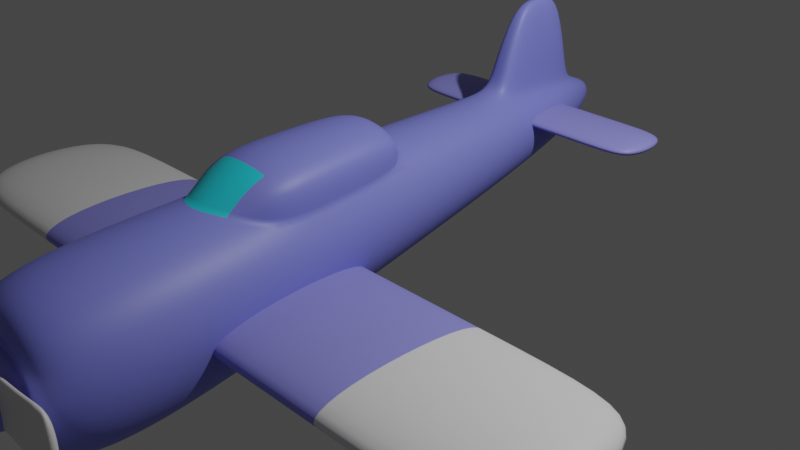# Source: player.blend  (saved by Blender 3.5.10; exported with 4.5.12 LTS)
import bpy
from mathutils import Matrix  # noqa: F401  (used for matrix-valued properties, if any)

bpy.ops.wm.read_factory_settings(use_empty=True)
scene = bpy.context.scene
scene.name = 'Scene'

# ---- collections
col_collection = bpy.data.collections.new('Collection'); scene.collection.children.link(col_collection)

# ---- materials (node trees are filled in below, after node groups)
mat_purple = bpy.data.materials.new('purple')
mat_purple.use_transparent_shadow = False
mat_white = bpy.data.materials.new('white')
mat_white.use_transparent_shadow = False
mat_blue = bpy.data.materials.new('blue')
mat_blue.alpha_threshold = 0.0
mat_blue.use_transparent_shadow = False
mat_blue.roughness = 0.5
mat_blue.line_color = (0.0, 0.0, 0.0, 1.0)
mat_x = bpy.data.materials.new('マテリアル')
mat_x.use_transparent_shadow = False
mat_003 = bpy.data.materials.new('マテリアル.003')
mat_003.use_transparent_shadow = False
mat_004 = bpy.data.materials.new('マテリアル.004')
mat_004.use_transparent_shadow = False

# ---- material node trees
mat_purple.use_nodes = True; mat_purple.node_tree.nodes.clear()
_N = mat_purple.node_tree.nodes; _L = mat_purple.node_tree.links
n0 = _N.new('ShaderNodeBsdfPrincipled'); n0.name = 'プリンシプルBSDF'; n0.location = (10, 300)
n0.distribution = 'GGX'
n0.subsurface_method = 'RANDOM_WALK_SKIN'
n0.inputs[0].default_value = (0.2786, 0.2739, 0.8, 1.0)
n0.inputs[3].default_value = 1.45
n0.inputs[27].default_value = (0.0, 0.0, 0.0, 1.0)
n0.inputs[28].default_value = 1.0
n1 = _N.new('ShaderNodeOutputMaterial'); n1.name = 'マテリアル出力'; n1.location = (300, 300)
_L.new(n0.outputs[0], n1.inputs[0])
n1.is_active_output = True
mat_white.use_nodes = True; mat_white.node_tree.nodes.clear()
_N = mat_white.node_tree.nodes; _L = mat_white.node_tree.links
n0 = _N.new('ShaderNodeBsdfPrincipled'); n0.name = 'プリンシプルBSDF'; n0.location = (10, 300)
n0.distribution = 'GGX'
n0.subsurface_method = 'RANDOM_WALK_SKIN'
n0.inputs[3].default_value = 1.45
n0.inputs[27].default_value = (0.0, 0.0, 0.0, 1.0)
n0.inputs[28].default_value = 1.0
n1 = _N.new('ShaderNodeOutputMaterial'); n1.name = 'マテリアル出力'; n1.location = (300, 300)
_L.new(n0.outputs[0], n1.inputs[0])
n1.is_active_output = True
mat_blue.use_nodes = True; mat_blue.node_tree.nodes.clear()
_N = mat_blue.node_tree.nodes; _L = mat_blue.node_tree.links
n0 = _N.new('ShaderNodeOutputMaterial'); n0.name = 'Material Output'; n0.location = (300, 300)
n1 = _N.new('ShaderNodeBsdfPrincipled'); n1.name = 'Principled BSDF'; n1.location = (10, 300)
n1.distribution = 'GGX'
n1.subsurface_method = 'RANDOM_WALK_SKIN'
n1.inputs[0].default_value = (0.2178, 0.2354, 0.8, 1.0)
n1.inputs[3].default_value = 1.45
n1.inputs[27].default_value = (0.0, 0.0, 0.0, 1.0)
n1.inputs[28].default_value = 1.0
_L.new(n1.outputs[0], n0.inputs[0])
n0.is_active_output = True
mat_x.use_nodes = True; mat_x.node_tree.nodes.clear()
_N = mat_x.node_tree.nodes; _L = mat_x.node_tree.links
n0 = _N.new('ShaderNodeBsdfPrincipled'); n0.name = 'プリンシプルBSDF'; n0.location = (10, 300)
n0.distribution = 'GGX'
n0.subsurface_method = 'RANDOM_WALK_SKIN'
n0.inputs[0].default_value = (0.01795, 0.6895, 0.8, 1.0)
n0.inputs[3].default_value = 1.45
n0.inputs[27].default_value = (0.0, 0.0, 0.0, 1.0)
n0.inputs[28].default_value = 1.0
n1 = _N.new('ShaderNodeOutputMaterial'); n1.name = 'マテリアル出力'; n1.location = (300, 300)
_L.new(n0.outputs[0], n1.inputs[0])
n1.is_active_output = True
mat_003.use_nodes = True; mat_003.node_tree.nodes.clear()
_N = mat_003.node_tree.nodes; _L = mat_003.node_tree.links
n0 = _N.new('ShaderNodeBsdfPrincipled'); n0.name = 'プリンシプルBSDF'; n0.location = (10, 300)
n0.distribution = 'GGX'
n0.subsurface_method = 'RANDOM_WALK_SKIN'
n0.inputs[0].default_value = (0.8, 0.7573, 0.0697, 1.0)
n0.inputs[3].default_value = 1.45
n0.inputs[27].default_value = (0.0, 0.0, 0.0, 1.0)
n0.inputs[28].default_value = 1.0
n1 = _N.new('ShaderNodeOutputMaterial'); n1.name = 'マテリアル出力'; n1.location = (300, 300)
_L.new(n0.outputs[0], n1.inputs[0])
n1.is_active_output = True

# ---- world
world_world = bpy.data.worlds.new('World'); scene.world = world_world
world_world.use_nodes = True; world_world.node_tree.nodes.clear()
_N = world_world.node_tree.nodes; _L = world_world.node_tree.links
n0 = _N.new('ShaderNodeOutputWorld'); n0.name = 'World Output'; n0.location = (300, 300)
n1 = _N.new('ShaderNodeBackground'); n1.name = 'Background'; n1.location = (10, 300)
n1.inputs[0].default_value = (0.05088, 0.05088, 0.05088, 1.0)
_L.new(n1.outputs[0], n0.inputs[0])
n0.is_active_output = True
world_world.color = (0.05088, 0.05088, 0.05088)
world_world.use_sun_shadow = False
world_world.sun_shadow_jitter_overblur = 0.0

# ---- cameras
cam_camera = bpy.data.cameras.new('Camera')
cam_camera.clip_end = 100.0
cam_camera.ortho_scale = 7.314

# ---- lights
light_light = bpy.data.lights.new('Light', 'POINT')
light_light.transmission_factor = 0.0
light_light.energy = 1000.0
light_light.shadow_soft_size = 0.1
light_light.shadow_maximum_resolution = 0.006
light_light.use_absolute_resolution = True

# ---- meshes
me_x = bpy.data.meshes.new('立方体')
me_x.from_pydata([(-1.0, -1.0, -1.0), (-1.0, -1.0, 1.0), (-1.0, 1.0, -1.0), (-1.0, 1.0, 1.0), (1.0, -1.0, -1.0), (1.0, -1.0, 1.0), (1.0, 1.0, -1.0), (1.0, 1.0, 1.0), (-0.6998, 1.0, -1.0), (0.6998, 1.0, -1.0), (0.6998, 1.0, 1.0), (-0.6998, 1.0, 1.0), (0.6998, -1.0, -1.0), (-0.6998, -1.0, -1.0), (-0.6998, -1.0, 1.0), (0.6998, -1.0, 1.0), (0.01445, 4.438, 3.767), (0.01445, 4.438, 1.568), (0.149, -1.216, 3.173), (0.149, -1.216, -2.715), (-0.09952, 4.438, 3.767), (-0.09952, 4.438, 1.568), (-0.1563, -1.216, 3.173), (-0.1563, -1.216, -2.715), (0.1239, -2.242, -2.39), (0.1239, -2.242, 2.39), (-0.1239, -2.242, 2.39), (-0.1239, -2.242, -2.39), (0.07056, -2.298, -1.361), (0.07056, -2.298, 1.361), (-0.07056, -2.298, 1.361), (-0.07056, -2.298, -1.361), (0.04411, -2.05, 0.8509), (0.04411, -2.05, -0.8509), (-0.04411, -2.05, -0.8509), (-0.04411, -2.05, 0.8509), (-0.1383, 1.638, -0.7945), (0.09259, 1.638, 3.659), (-0.1383, 1.638, 3.659), (0.09259, 1.638, -0.7945), (-0.1457, 0.7887, -1.427), (-0.1518, 0.01378, -1.983), (-0.1556, -0.6626, -2.425), (-0.01013, 4.581, 1.51), (-0.04404, 4.652, 1.484), (-0.07695, 4.581, 1.51), (0.01973, 4.581, 3.375), (0.02223, 4.652, 2.762), (0.01973, 4.581, 2.086), (-0.1992, -1.216, -1.381), (-0.2135, -1.216, 0.2289), (-0.1992, -1.216, 1.839), (0.1919, -1.216, 1.839), (0.2062, -1.216, 0.2289), (0.1919, -1.216, -1.381), (-0.1068, 4.581, 3.375), (-0.1103, 4.652, 2.762), (-0.1068, 4.581, 2.086), (0.0798, -1.216, 4.001), (-0.00365, -1.216, 4.277), (-0.0871, -1.216, 4.001), (0.112, 0.7887, 3.544), (0.1288, 0.01378, 3.429), (0.1416, -0.6626, 3.307), (-0.0871, -1.216, -3.543), (-0.00365, -1.216, -3.819), (0.0798, -1.216, -3.543), (-0.1301, 2.523, 3.772), (-0.1207, 3.353, 3.844), (-0.1097, 4.027, 3.838), (-0.07695, 4.581, 3.951), (-0.04404, 4.652, 4.04), (-0.01013, 4.581, 3.951), (0.07196, 2.523, -0.1261), (0.05089, 3.353, 0.5339), (0.03041, 4.027, 1.135), (0.1587, -2.242, 1.307), (0.1703, -2.242, 0.0), (0.1587, -2.242, -1.307), (-0.06775, -2.242, -3.062), (0.0, -2.242, -3.286), (0.06775, -2.242, -3.062), (0.06775, -2.242, 3.062), (0.0, -2.242, 3.286), (-0.06775, -2.242, 3.062), (-0.1587, -2.242, -1.307), (-0.1703, -2.242, 0.0), (-0.1587, -2.242, 1.307), (0.1362, -2.119, -2.625), (0.1453, -1.924, -2.783), (0.1499, -1.631, -2.826), (0.1499, -1.631, 3.019), (0.1453, -1.924, 2.84), (0.1362, -2.119, 2.632), (-0.153, -1.631, 3.019), (-0.1462, -1.924, 2.84), (-0.1363, -2.119, 2.632), (-0.153, -1.631, -2.826), (-0.1462, -1.924, -2.783), (-0.1363, -2.119, -2.625), (0.09041, -2.298, 0.7444), (0.09703, -2.298, 1.295e-08), (0.09041, -2.298, -0.7444), (-0.03859, -2.298, -1.744), (6.715e-10, -2.298, -1.872), (0.03859, -2.298, -1.744), (0.03859, -2.298, 1.744), (0.0, -2.298, 1.872), (-0.03859, -2.298, 1.744), (-0.09041, -2.298, -0.7444), (-0.09703, -2.298, -1.295e-08), (-0.09041, -2.298, 0.7444), (0.08131, -2.337, -1.569), (0.09486, -2.344, -1.83), (0.1096, -2.314, -2.114), (0.1096, -2.314, 2.114), (0.09486, -2.344, 1.83), (0.08131, -2.337, 1.569), (-0.1096, -2.314, 2.114), (-0.09486, -2.344, 1.83), (-0.08131, -2.337, 1.569), (-0.1096, -2.314, -2.114), (-0.09486, -2.344, -1.83), (-0.08131, -2.337, -1.569), (0.05054, -2.034, 0.5048), (0.05377, -2.026, 0.0), (0.05054, -2.034, -0.5048), (-0.02617, -2.034, -0.975), (-1.752e-10, -2.026, -1.037), (0.02617, -2.034, -0.975), (0.02617, -2.034, 0.975), (-3.503e-10, -2.026, 1.037), (-0.02617, -2.034, 0.975), (-0.05054, -2.034, -0.5048), (-0.05377, -2.026, 4.505e-09), (-0.05054, -2.034, 0.5048), (-0.06345, -2.234, 1.224), (-0.05776, -2.161, 1.114), (-0.05104, -2.093, 0.9846), (0.05104, -2.093, 0.9846), (0.05776, -2.161, 1.114), (0.06345, -2.234, 1.224), (0.05104, -2.093, -0.9846), (0.05776, -2.161, -1.114), (0.06345, -2.234, -1.224), (-0.06345, -2.234, -1.224), (-0.05776, -2.161, -1.114), (-0.05104, -2.093, -0.9846), (-0.1097, 4.027, 1.135), (-0.1207, 3.353, 0.5339), (-0.1301, 2.523, -0.1261), (0.03041, 4.027, 3.838), (0.05089, 3.353, 3.844), (0.07196, 2.523, 3.772), (-0.1556, -0.6626, 3.307), (-0.1518, 0.01378, 3.429), (-0.1457, 0.7887, 3.544), (0.1416, -0.6626, -2.425), (0.1288, 0.01378, -1.983), (0.112, 0.7887, -1.427), (0.1251, 1.638, 2.65), (0.1359, 1.638, 1.432), (0.1251, 1.638, 0.2145), (0.04029, 1.638, -1.421), (-0.02284, 1.638, -1.629), (-0.08596, 1.638, -1.421), (-0.1707, 1.638, 2.65), (-0.1815, 1.638, 1.432), (-0.1707, 1.638, 0.2145), (-0.08596, 1.638, 4.285), (-0.02284, 1.638, 4.494), (0.04029, 1.638, 4.285), (0.06519, -0.372, 4.19), (-0.01152, -0.5672, 4.443), (-0.08824, -0.372, 4.19), (0.07423, -0.6626, 4.113), (-0.00703, -0.6626, 4.382), (-0.08829, -0.6626, 4.113), (0.0347, -2.234, 1.568), (-1.46e-11, -2.234, 1.683), (-0.0347, -2.234, 1.568), (0.03158, -2.159, 1.428), (7.007e-10, -2.158, 1.533), (-0.03158, -2.159, 1.428), (0.02816, -2.089, 1.253), (-7.59e-10, -2.085, 1.344), (-0.02816, -2.089, 1.253), (-0.1585, 2.524, 0.7573), (-0.1679, 2.526, 1.824), (-0.1585, 2.524, 2.889), (-0.1445, 3.364, 1.287), (-0.1524, 3.374, 2.198), (-0.1445, 3.364, 3.101), (-0.1279, 4.066, 1.754), (-0.1338, 4.101, 2.519), (-0.1279, 4.066, 3.253), (-0.08733, 0.7887, -2.126), (-0.01688, 0.7887, -2.359), (0.05358, 0.7887, -2.126), (-0.08824, 0.01378, -2.744), (-0.01152, 0.01378, -2.998), (0.06519, 0.01378, -2.744), (-0.08829, -0.6626, -3.232), (-0.00703, -0.6626, -3.5), (0.07423, -0.6626, -3.232), (0.1482, 0.7887, -0.3007), (0.1603, 0.7887, 1.058), (0.1482, 0.7887, 2.418), (0.1682, 0.01378, -0.7572), (0.1814, 0.01378, 0.7227), (0.1682, 0.01378, 2.203), (0.1834, -0.6626, -1.127), (0.1973, -0.6626, 0.4409), (0.1834, -0.6626, 2.008), (-0.07912, 4.886, 2.22), (-0.08084, 4.989, 2.911), (-0.07912, 4.886, 3.51), (-0.04641, 4.989, 2.247), (-0.04721, 5.102, 2.96), (-0.04641, 4.989, 3.575), (-0.01225, 4.886, 2.22), (-0.01199, 4.989, 2.911), (-0.01225, 4.886, 3.51), (0.1925, -1.631, -1.501), (0.2068, -1.631, 0.09657), (0.1925, -1.631, 1.695), (0.1863, -1.924, -1.509), (0.2, -1.924, 0.02861), (0.1863, -1.924, 1.566), (0.1745, -2.119, -1.434), (0.1873, -2.119, 0.003577), (0.1745, -2.119, 1.441), (0.0813, -1.631, 3.841), (-0.00154, -1.631, 4.115), (-0.08438, -1.631, 3.841), (0.07925, -1.924, 3.631), (-0.0004563, -1.924, 3.895), (-0.08017, -1.924, 3.631), (0.07447, -2.119, 3.372), (-5.704e-05, -2.119, 3.618), (-0.07458, -2.119, 3.372), (-0.1956, -1.631, 1.695), (-0.2098, -1.631, 0.09657), (-0.1956, -1.631, -1.501), (-0.1872, -1.924, 1.566), (-0.2009, -1.924, 0.02861), (-0.1872, -1.924, -1.509), (-0.1747, -2.119, 1.441), (-0.1874, -2.119, 0.003577), (-0.1747, -2.119, -1.434), (-0.08438, -1.631, -3.647), (-0.00154, -1.631, -3.921), (0.0813, -1.631, -3.647), (-0.08017, -1.924, -3.574), (-0.0004563, -1.924, -3.837), (0.07925, -1.924, -3.574), (-0.07458, -2.119, -3.364), (-5.704e-05, -2.119, -3.611), (0.07447, -2.119, -3.364), (0.1404, -2.314, -1.156), (0.1507, -2.314, 2.484e-08), (0.1404, -2.314, 1.156), (0.1215, -2.344, -1.001), (0.1304, -2.344, -3.33e-08), (0.1215, -2.344, 1.001), (0.1042, -2.337, -0.8578), (0.1118, -2.337, -8.166e-09), (0.1042, -2.337, 0.8578), (0.05993, -2.314, 2.709), (-1.288e-09, -2.314, 2.907), (-0.05993, -2.314, 2.709), (0.05188, -2.344, 2.345), (1.726e-09, -2.344, 2.516), (-0.05188, -2.344, 2.345), (0.04447, -2.337, 2.01), (4.233e-10, -2.337, 2.157), (-0.04447, -2.337, 2.01), (-0.1404, -2.314, 1.156), (-0.1507, -2.314, -2.484e-08), (-0.1404, -2.314, -1.156), (-0.1215, -2.344, 1.001), (-0.1304, -2.344, 3.33e-08), (-0.1215, -2.344, -1.001), (-0.1042, -2.337, 0.8578), (-0.1118, -2.337, 8.166e-09), (-0.1042, -2.337, -0.8578), (-0.05993, -2.314, -2.709), (1.288e-09, -2.314, -2.907), (0.05993, -2.314, -2.709), (-0.05188, -2.344, -2.345), (-1.726e-09, -2.344, -2.516), (0.05188, -2.344, -2.345), (-0.04447, -2.337, -2.01), (-4.233e-10, -2.337, -2.157), (0.04447, -2.337, -2.01), (0.02789, -2.001, -0.538), (0.02939, -1.99, -1.352e-08), (0.02789, -2.001, 0.538), (5.839e-10, -1.99, -0.5669), (1.693e-09, -1.977, 1.802e-08), (1.109e-09, -1.99, 0.5669), (-0.02789, -2.001, -0.538), (-0.02939, -1.99, 2.365e-08), (-0.02789, -2.001, 0.538), (0.0813, -2.234, -0.6694), (0.08726, -2.234, 2.816e-10), (0.0813, -2.234, 0.6694), (0.07404, -2.159, -0.6092), (0.07948, -2.158, -1.352e-08), (0.07404, -2.159, 0.6092), (0.06494, -2.089, -0.5433), (0.06965, -2.085, 1.352e-08), (0.06494, -2.089, 0.5433), (-0.0813, -2.234, 0.6694), (-0.08726, -2.234, 1.802e-08), (-0.0813, -2.234, -0.6694), (-0.07404, -2.159, 0.6092), (-0.07948, -2.158, -2.253e-08), (-0.07404, -2.159, -0.6092), (-0.06494, -2.089, 0.5433), (-0.06965, -2.085, -2.14e-08), (-0.06494, -2.089, -0.5433), (-0.0347, -2.234, -1.568), (4.671e-10, -2.234, -1.683), (0.0347, -2.234, -1.568), (-0.03158, -2.159, -1.428), (-7.007e-10, -2.158, -1.533), (0.03158, -2.159, -1.428), (-0.02816, -2.089, -1.253), (7.007e-10, -2.085, -1.344), (0.02816, -2.089, -1.253), (0.04803, 4.066, 1.754), (0.05347, 4.101, 2.519), (0.04803, 4.066, 3.253), (0.07458, 3.364, 1.287), (0.08231, 3.374, 2.198), (0.07458, 3.364, 3.101), (0.1003, 2.524, 0.7573), (0.1097, 2.526, 1.824), (0.1003, 2.524, 2.889), (-0.07879, 4.066, 0.8069), (-0.04017, 4.101, 0.7126), (-0.001056, 4.066, 0.8069), (-0.082, 3.364, 0.08014), (-0.03505, 3.374, -0.06576), (0.01204, 3.364, 0.08014), (-0.08434, 2.524, -0.6727), (-0.02909, 2.526, -0.8542), (0.02618, 2.524, -0.6727), (-0.1974, -0.6626, -1.127), (-0.2113, -0.6626, 0.4409), (-0.1974, -0.6626, 2.008), (-0.1913, 0.01378, -0.7572), (-0.2044, 0.01378, 0.7227), (-0.1913, 0.01378, 2.203), (-0.1819, 0.7887, -0.3007), (-0.194, 0.7887, 1.058), (-0.1819, 0.7887, 2.418), (-0.001056, 4.066, 4.2), (-0.07879, 4.066, 4.2), (0.01204, 3.364, 4.307), (-0.03505, 3.374, 4.462), (-0.082, 3.364, 4.307), (0.02618, 2.524, 4.319), (-0.02909, 2.526, 4.502), (-0.08434, 2.524, 4.319), (-0.05909, 4.378, 8.716), (-0.04207, 4.415, 8.762), (-0.02453, 4.378, 8.716), (-0.01984, 4.112, 8.845), (-0.04007, 4.13, 8.91), (-0.06004, 4.112, 8.845), (-0.01306, 3.748, 8.9), (-0.03742, 3.754, 8.981), (-0.0617, 3.748, 8.9), (0.09256, 1.638, 5.13), (0.1119, 0.7888, 5.015), (0.1287, 0.01391, 4.9), (-0.1518, 0.01391, 4.9), (-0.1457, 0.7888, 5.015), (-0.1383, 1.638, 5.13), (-0.08599, 1.638, 5.756), (-0.02286, 1.638, 5.965), (0.04026, 1.638, 5.756), (0.05355, 0.7888, 5.714), (-0.0169, 0.7888, 5.947), (-0.08736, 0.7888, 5.714), (0.06516, 0.01391, 5.661), (-0.01155, 0.01391, 5.915), (-0.08826, 0.01391, 5.661), (-0.03555, 3.454, 5.41), (0.006772, 3.444, 5.271), (-0.01315, 4.538, 4.951), (-0.04363, 4.602, 5.031), (-0.07486, 4.076, 5.175), (-0.0732, 4.538, 4.951), (-0.004996, 4.076, 5.175), (-0.07774, 3.444, 5.271), (-0.3857, 3.566, 2.666), (-0.3857, 3.566, 3.437), (-0.3857, 4.337, 2.666), (-0.3857, 4.337, 3.437), (0.3857, 3.566, 2.666), (0.3857, 3.566, 3.437), (0.3857, 4.337, 2.666), (0.3857, 4.337, 3.437), (-0.2699, 4.337, 2.666), (0.2699, 4.337, 2.666), (0.2699, 4.337, 3.437), (-0.2699, 4.337, 3.437), (0.2699, 3.566, 2.666), (-0.2699, 3.566, 2.666), (-0.2699, 3.566, 3.437), (0.2699, 3.566, 3.437), (-0.1532, -2.556, -2.954), (-0.1532, -2.556, 2.954), (-0.1532, -1.334, -2.954), (-0.1532, -1.334, 2.954), (0.1532, -2.556, -2.954), (0.1532, -2.556, 2.954), (0.1532, -1.334, -2.954), (0.1532, -1.334, 2.954), (-0.1532, -1.025, 2.954), (-0.1532, -1.025, -2.954), (0.1532, -1.025, -2.954), (0.1532, -1.025, 2.954), (-0.09831, -2.859, -1.897), (-0.09831, -2.859, 1.897), (-0.09831, -2.075, -1.897), (-0.09831, -2.075, 1.897), (0.09831, -2.859, -1.897), (0.09831, -2.859, 1.897), (0.09831, -2.075, -1.897), (0.09831, -2.075, 1.897), (-0.09831, -1.877, 1.897), (-0.09831, -1.877, -1.897), (0.09831, -1.877, -1.897), (0.09831, -1.877, 1.897), (-0.03173, -2.96, -0.6121), (-0.03173, -2.96, 0.6121), (-0.03173, -2.707, -0.6121), (-0.03173, -2.707, 0.6121), (0.03173, -2.96, -0.6121), (0.03173, -2.96, 0.6121), (0.03173, -2.707, -0.6121), (0.03173, -2.707, 0.6121), (-0.03173, -2.643, 0.6121), (-0.03173, -2.643, -0.6121), (0.03173, -2.643, -0.6121), (0.03173, -2.643, 0.6121), (-0.2735, -2.377, -2.164), (-0.2735, -2.562, -2.164), (-0.2735, -2.377, 2.164), (-0.2735, -2.562, 2.164), (0.2735, -2.377, -2.164), (0.2735, -2.562, -2.164), (0.2735, -2.377, 2.164), (0.2735, -2.562, 2.164), (-0.1914, -2.413, 1.323), (0.1914, -2.413, 1.323), (0.1914, -2.526, 1.323), (-0.1914, -2.526, 1.323), (0.1914, -2.413, -1.323), (-0.1914, -2.413, -1.323), (-0.1914, -2.526, -1.323), (0.1914, -2.526, -1.323)], [], [(0, 1, 3, 2), (7, 10, 15, 5), (6, 7, 5, 4), (2, 8, 13, 0), (4, 5, 15, 12), (11, 3, 1, 14), (9, 10, 7, 6), (13, 14, 1, 0), (9, 6, 4, 12), (11, 14, 15, 10), (9, 12, 13, 8), (14, 13, 12, 15), (10, 9, 8, 11), (2, 3, 11, 8), (171, 170, 382, 383), (170, 169, 381, 382), (172, 173, 176, 175), (173, 174, 177, 176), (169, 38, 380, 381), (38, 156, 379, 380), (62, 61, 376, 377), (174, 173, 388, 389), (37, 171, 383, 375), (174, 155, 154, 177), (177, 154, 22, 60), (176, 177, 60, 59), (175, 176, 59, 58), (63, 175, 58, 18), (62, 172, 175, 63), (155, 174, 389, 378), (178, 179, 182, 181), (179, 180, 183, 182), (181, 182, 185, 184), (182, 183, 186, 185), (29, 106, 178, 141), (106, 107, 179, 178), (107, 108, 180, 179), (108, 30, 136, 180), (180, 136, 137, 183), (183, 137, 138, 186), (186, 138, 35, 132), (185, 186, 132, 131), (184, 185, 131, 130), (139, 184, 130, 32), (140, 181, 184, 139), (141, 178, 181, 140), (187, 188, 191, 190), (188, 189, 192, 191), (190, 191, 194, 193), (191, 192, 195, 194), (36, 168, 187, 150), (168, 167, 188, 187), (167, 166, 189, 188), (166, 38, 67, 189), (189, 67, 68, 192), (192, 68, 69, 195), (195, 69, 20, 55), (194, 195, 55, 56), (193, 194, 56, 57), (148, 193, 57, 21), (149, 190, 193, 148), (150, 187, 190, 149), (196, 197, 200, 199), (197, 198, 201, 200), (199, 200, 203, 202), (200, 201, 204, 203), (36, 165, 196, 40), (165, 164, 197, 196), (164, 163, 198, 197), (163, 39, 159, 198), (198, 159, 158, 201), (201, 158, 157, 204), (204, 157, 19, 66), (203, 204, 66, 65), (202, 203, 65, 64), (42, 202, 64, 23), (41, 199, 202, 42), (40, 196, 199, 41), (205, 206, 209, 208), (206, 207, 210, 209), (208, 209, 212, 211), (209, 210, 213, 212), (39, 162, 205, 159), (162, 161, 206, 205), (161, 160, 207, 206), (160, 37, 61, 207), (207, 61, 62, 210), (210, 62, 63, 213), (213, 63, 18, 52), (212, 213, 52, 53), (211, 212, 53, 54), (157, 211, 54, 19), (158, 208, 211, 157), (159, 205, 208, 158), (214, 215, 218, 217), (215, 216, 219, 218), (217, 218, 221, 220), (218, 219, 222, 221), (21, 57, 214, 45), (57, 56, 215, 214), (56, 55, 216, 215), (55, 20, 70, 216), (216, 70, 71, 219), (219, 71, 72, 222), (222, 72, 16, 46), (221, 222, 46, 47), (220, 221, 47, 48), (43, 220, 48, 17), (44, 217, 220, 43), (45, 214, 217, 44), (223, 224, 227, 226), (224, 225, 228, 227), (226, 227, 230, 229), (227, 228, 231, 230), (19, 54, 223, 90), (54, 53, 224, 223), (53, 52, 225, 224), (52, 18, 91, 225), (225, 91, 92, 228), (228, 92, 93, 231), (231, 93, 25, 76), (230, 231, 76, 77), (229, 230, 77, 78), (88, 229, 78, 24), (89, 226, 229, 88), (90, 223, 226, 89), (232, 233, 236, 235), (233, 234, 237, 236), (235, 236, 239, 238), (236, 237, 240, 239), (18, 58, 232, 91), (58, 59, 233, 232), (59, 60, 234, 233), (60, 22, 94, 234), (234, 94, 95, 237), (237, 95, 96, 240), (240, 96, 26, 84), (239, 240, 84, 83), (238, 239, 83, 82), (93, 238, 82, 25), (92, 235, 238, 93), (91, 232, 235, 92), (241, 242, 245, 244), (242, 243, 246, 245), (244, 245, 248, 247), (245, 246, 249, 248), (22, 51, 241, 94), (51, 50, 242, 241), (50, 49, 243, 242), (49, 23, 97, 243), (243, 97, 98, 246), (246, 98, 99, 249), (249, 99, 27, 85), (248, 249, 85, 86), (247, 248, 86, 87), (96, 247, 87, 26), (95, 244, 247, 96), (94, 241, 244, 95), (250, 251, 254, 253), (251, 252, 255, 254), (253, 254, 257, 256), (254, 255, 258, 257), (23, 64, 250, 97), (64, 65, 251, 250), (65, 66, 252, 251), (66, 19, 90, 252), (252, 90, 89, 255), (255, 89, 88, 258), (258, 88, 24, 81), (257, 258, 81, 80), (256, 257, 80, 79), (99, 256, 79, 27), (98, 253, 256, 99), (97, 250, 253, 98), (259, 260, 263, 262), (260, 261, 264, 263), (262, 263, 266, 265), (263, 264, 267, 266), (24, 78, 259, 114), (78, 77, 260, 259), (77, 76, 261, 260), (76, 25, 115, 261), (261, 115, 116, 264), (264, 116, 117, 267), (267, 117, 29, 100), (266, 267, 100, 101), (265, 266, 101, 102), (112, 265, 102, 28), (113, 262, 265, 112), (114, 259, 262, 113), (268, 269, 272, 271), (269, 270, 273, 272), (271, 272, 275, 274), (272, 273, 276, 275), (25, 82, 268, 115), (82, 83, 269, 268), (83, 84, 270, 269), (84, 26, 118, 270), (270, 118, 119, 273), (273, 119, 120, 276), (276, 120, 30, 108), (275, 276, 108, 107), (274, 275, 107, 106), (117, 274, 106, 29), (116, 271, 274, 117), (115, 268, 271, 116), (277, 278, 281, 280), (278, 279, 282, 281), (280, 281, 284, 283), (281, 282, 285, 284), (26, 87, 277, 118), (87, 86, 278, 277), (86, 85, 279, 278), (85, 27, 121, 279), (279, 121, 122, 282), (282, 122, 123, 285), (285, 123, 31, 109), (284, 285, 109, 110), (283, 284, 110, 111), (120, 283, 111, 30), (119, 280, 283, 120), (118, 277, 280, 119), (286, 287, 290, 289), (287, 288, 291, 290), (289, 290, 293, 292), (290, 291, 294, 293), (27, 79, 286, 121), (79, 80, 287, 286), (80, 81, 288, 287), (81, 24, 114, 288), (288, 114, 113, 291), (291, 113, 112, 294), (294, 112, 28, 105), (293, 294, 105, 104), (292, 293, 104, 103), (123, 292, 103, 31), (122, 289, 292, 123), (121, 286, 289, 122), (295, 296, 299, 298), (296, 297, 300, 299), (298, 299, 302, 301), (299, 300, 303, 302), (33, 126, 295, 129), (126, 125, 296, 295), (125, 124, 297, 296), (124, 32, 130, 297), (297, 130, 131, 300), (300, 131, 132, 303), (303, 132, 35, 135), (302, 303, 135, 134), (301, 302, 134, 133), (127, 301, 133, 34), (128, 298, 301, 127), (129, 295, 298, 128), (304, 305, 308, 307), (305, 306, 309, 308), (307, 308, 311, 310), (308, 309, 312, 311), (28, 102, 304, 144), (102, 101, 305, 304), (101, 100, 306, 305), (100, 29, 141, 306), (306, 141, 140, 309), (309, 140, 139, 312), (312, 139, 32, 124), (311, 312, 124, 125), (310, 311, 125, 126), (142, 310, 126, 33), (143, 307, 310, 142), (144, 304, 307, 143), (313, 314, 317, 316), (314, 315, 318, 317), (316, 317, 320, 319), (317, 318, 321, 320), (30, 111, 313, 136), (111, 110, 314, 313), (110, 109, 315, 314), (109, 31, 145, 315), (315, 145, 146, 318), (318, 146, 147, 321), (321, 147, 34, 133), (320, 321, 133, 134), (319, 320, 134, 135), (138, 319, 135, 35), (137, 316, 319, 138), (136, 313, 316, 137), (322, 323, 326, 325), (323, 324, 327, 326), (325, 326, 329, 328), (326, 327, 330, 329), (31, 103, 322, 145), (103, 104, 323, 322), (104, 105, 324, 323), (105, 28, 144, 324), (324, 144, 143, 327), (327, 143, 142, 330), (330, 142, 33, 129), (329, 330, 129, 128), (328, 329, 128, 127), (147, 328, 127, 34), (146, 325, 328, 147), (145, 322, 325, 146), (331, 332, 335, 334), (332, 333, 336, 335), (334, 335, 338, 337), (335, 336, 339, 338), (17, 48, 331, 75), (48, 47, 332, 331), (47, 46, 333, 332), (46, 16, 151, 333), (333, 151, 152, 336), (336, 152, 153, 339), (339, 153, 37, 160), (338, 339, 160, 161), (337, 338, 161, 162), (73, 337, 162, 39), (74, 334, 337, 73), (75, 331, 334, 74), (340, 341, 344, 343), (341, 342, 345, 344), (343, 344, 347, 346), (344, 345, 348, 347), (21, 45, 340, 148), (45, 44, 341, 340), (44, 43, 342, 341), (43, 17, 75, 342), (342, 75, 74, 345), (345, 74, 73, 348), (348, 73, 39, 163), (347, 348, 163, 164), (346, 347, 164, 165), (150, 346, 165, 36), (149, 343, 346, 150), (148, 340, 343, 149), (349, 350, 353, 352), (350, 351, 354, 353), (352, 353, 356, 355), (353, 354, 357, 356), (23, 49, 349, 42), (49, 50, 350, 349), (50, 51, 351, 350), (51, 22, 154, 351), (351, 154, 155, 354), (354, 155, 156, 357), (357, 156, 38, 166), (356, 357, 166, 167), (355, 356, 167, 168), (40, 355, 168, 36), (41, 352, 355, 40), (42, 349, 352, 41), (396, 392, 368, 369), (395, 394, 371, 366), (360, 361, 364, 363), (361, 362, 365, 364), (16, 72, 358, 151), (390, 391, 372, 373), (392, 393, 367, 368), (70, 20, 69, 359), (359, 69, 68, 362), (362, 68, 67, 365), (365, 67, 38, 169), (364, 365, 169, 170), (363, 364, 170, 171), (153, 363, 171, 37), (152, 360, 363, 153), (151, 358, 360, 152), (369, 370, 373, 372), (370, 371, 374, 373), (368, 367, 370, 369), (367, 366, 371, 370), (393, 395, 366, 367), (397, 390, 373, 374), (394, 397, 374, 371), (391, 396, 369, 372), (384, 385, 388, 387), (385, 386, 389, 388), (375, 383, 384, 376), (383, 382, 385, 384), (382, 381, 386, 385), (381, 380, 379, 386), (386, 379, 378, 389), (376, 384, 387, 377), (172, 62, 377, 387), (61, 37, 375, 376), (173, 172, 387, 388), (156, 155, 378, 379), (360, 358, 396, 391), (359, 362, 397, 394), (362, 361, 390, 397), (71, 70, 395, 393), (72, 71, 393, 392), (361, 360, 391, 390), (70, 359, 394, 395), (358, 72, 392, 396), (398, 399, 401, 400), (405, 408, 413, 403), (404, 405, 403, 402), (400, 406, 411, 398), (402, 403, 413, 410), (409, 401, 399, 412), (407, 408, 405, 404), (411, 412, 399, 398), (407, 404, 402, 410), (409, 412, 413, 408), (407, 410, 411, 406), (412, 411, 410, 413), (408, 407, 406, 409), (400, 401, 409, 406), (414, 415, 417, 416), (417, 421, 425, 422), (420, 421, 419, 418), (418, 419, 415, 414), (416, 420, 418, 414), (421, 417, 415, 419), (423, 422, 425, 424), (416, 417, 422, 423), (421, 420, 424, 425), (420, 416, 423, 424), (426, 427, 429, 428), (429, 433, 437, 434), (432, 433, 431, 430), (430, 431, 427, 426), (428, 432, 430, 426), (433, 429, 427, 431), (435, 434, 437, 436), (428, 429, 434, 435), (433, 432, 436, 437), (432, 428, 435, 436), (438, 439, 441, 440), (441, 445, 449, 446), (444, 445, 443, 442), (442, 443, 439, 438), (440, 444, 442, 438), (445, 441, 439, 443), (447, 446, 449, 448), (440, 441, 446, 447), (445, 444, 448, 449), (444, 440, 447, 448), (450, 451, 453, 452), (457, 460, 465, 455), (456, 457, 455, 454), (452, 458, 463, 450), (454, 455, 465, 462), (461, 453, 451, 464), (459, 460, 457, 456), (463, 464, 451, 450), (459, 456, 454, 462), (461, 464, 465, 460), (459, 462, 463, 458), (464, 463, 462, 465), (460, 459, 458, 461), (452, 453, 461, 458)])
me_x.polygons.foreach_set('use_smooth', [True] * 452)
me_x.polygons.foreach_set('material_index', [1, 1, 1, 1, 1, 1, 1, 1, 1, 0, 0, 0, 0, 1, 2, 2, 2, 2, 2, 2, 2, 3, 2, 2, 2, 2, 2, 2, 2, 2, 2, 2, 2, 2, 2, 2, 2, 2, 2, 2, 2, 2, 2, 2, 2, 2, 2, 2, 2, 2, 2, 2, 2, 2, 2, 2, 2, 2, 2, 2, 2, 2, 2, 2, 2, 2, 2, 2, 2, 2, 2, 2, 2, 2, 2, 2, 2, 2, 2, 2, 2, 2, 2, 2, 2, 2, 2, 2, 2, 2, 2, 2, 2, 2, 2, 2, 2, 2, 2, 2, 2, 2, 2, 2, 2, 2, 2, 2, 2, 2, 2, 2, 2, 2, 2, 2, 2, 2, 2, 2, 2, 2, 2, 2, 2, 2, 2, 2, 2, 2, 2, 2, 2, 2, 2, 2, 2, 2, 2, 2, 2, 2, 2, 2, 2, 2, 2, 2, 2, 2, 2, 2, 2, 2, 2, 2, 2, 2, 2, 2, 2, 2, 2, 2, 2, 2, 2, 2, 2, 2, 2, 2, 2, 2, 2, 2, 2, 2, 2, 2, 2, 2, 2, 2, 2, 2, 2, 2, 2, 2, 2, 2, 2, 2, 2, 2, 2, 2, 2, 2, 2, 2, 2, 2, 2, 2, 2, 2, 2, 2, 2, 2, 2, 2, 2, 2, 2, 2, 2, 2, 2, 2, 2, 2, 2, 2, 2, 2, 2, 2, 2, 2, 2, 2, 2, 2, 2, 2, 2, 2, 2, 2, 2, 2, 2, 2, 2, 2, 2, 2, 2, 2, 2, 2, 2, 2, 2, 2, 2, 2, 2, 2, 2, 2, 2, 2, 2, 2, 2, 2, 2, 2, 2, 2, 2, 2, 2, 2, 2, 2, 2, 2, 2, 2, 2, 2, 2, 2, 2, 2, 2, 2, 2, 2, 2, 2, 2, 2, 2, 2, 2, 2, 2, 2, 2, 2, 2, 2, 2, 2, 2, 2, 2, 2, 2, 2, 2, 2, 2, 2, 2, 2, 2, 2, 2, 2, 2, 2, 2, 2, 2, 2, 2, 2, 2, 2, 2, 2, 2, 2, 2, 2, 2, 2, 2, 2, 2, 2, 2, 2, 2, 2, 2, 2, 2, 2, 2, 2, 2, 2, 2, 2, 2, 2, 2, 2, 2, 2, 2, 2, 2, 2, 2, 2, 2, 2, 2, 2, 2, 2, 2, 2, 2, 2, 3, 2, 2, 2, 2, 2, 2, 2, 2, 2, 0, 0, 0, 0, 0, 0, 0, 0, 0, 0, 0, 0, 0, 0, 0, 0, 0, 0, 0, 0, 0, 0, 0, 0, 0, 0, 0, 0, 0, 0, 0, 0, 0, 0, 4, 4, 4, 4, 4, 4, 4, 4, 4, 4, 1, 1, 1, 1, 1, 1, 1, 1, 1, 1, 1, 1, 1, 1])
_k = {(37, 61): 1.0, (61, 62): 1.0, (155, 156): 1.0, (38, 156): 1.0, (38, 169): 1.0, (169, 170): 1.0, (170, 171): 1.0, (37, 171): 1.0, (172, 173): 1.0, (173, 174): 1.0, (155, 174): 1.0, (62, 172): 1.0}
me_x.attributes.new('crease_edge', 'FLOAT', 'EDGE').data.foreach_set('value', [_k.get((min(e.vertices), max(e.vertices)), 0.0) for e in me_x.edges])
_uv = me_x.uv_layers.new(name='UVマップ')
_uv.uv.foreach_set('vector', [0.375, 0.0, 0.625, 0.0, 0.625, 0.25, 0.375, 0.25, 0.625, 0.5, 0.6625, 0.5, 0.6625, 0.75, 0.625, 0.75, 0.375, 0.5, 0.625, 0.5, 0.625, 0.75, 0.375, 0.75, 0.125, 0.5, 0.1625, 0.5, 0.1625, 0.75, 0.125, 0.75, 0.375, 0.75, 0.625, 0.75, 0.625, 0.7875, 0.375, 0.7875, 0.8375, 0.5, 0.875, 0.5, 0.875, 0.75, 0.8375, 0.75, 0.375, 0.4625, 0.625, 0.4625, 0.625, 0.5, 0.375, 0.5, 0.375, 0.9625, 0.625, 0.9625, 0.625, 1.0, 0.375, 1.0, 0.3375, 0.5, 0.375, 0.5, 0.375, 0.75, 0.3375, 0.75, 0.8375, 0.5, 0.8375, 0.75, 0.6625, 0.75, 0.6625, 0.5, 0.3375, 0.5, 0.3375, 0.75, 0.1625, 0.75, 0.1625, 0.5, 0.625, 0.9625, 0.375, 0.9625, 0.375, 0.7875, 0.625, 0.7875, 0.625, 0.4625, 0.375, 0.4625, 0.375, 0.2875, 0.625, 0.2875, 0.375, 0.25, 0.625, 0.25, 0.625, 0.2875, 0.375, 0.2875, 0.0, 0.0, 0.0, 0.0, 0.0, 0.0, 0.0, 0.0, 0.0, 0.0, 0.0, 0.0, 0.0, 0.0, 0.0, 0.0, 0.0, 0.0, 0.0, 0.0, 0.0, 0.0, 0.0, 0.0, 0.0, 0.0, 0.0, 0.0, 0.0, 0.0, 0.0, 0.0, 0.0, 0.0, 0.0, 0.0, 0.0, 0.0, 0.0, 0.0, 0.0, 0.0, 0.0, 0.0, 0.0, 0.0, 0.0, 0.0, 0.0, 0.0, 0.0, 0.0, 0.0, 0.0, 0.0, 0.0, 0.0, 0.0, 0.0, 0.0, 0.0, 0.0, 0.0, 0.0, 0.0, 0.0, 0.0, 0.0, 0.0, 0.0, 0.0, 0.0, 0.0, 0.0, 0.0, 0.0, 0.0, 0.0, 0.0, 0.0, 0.0, 0.0, 0.0, 0.0, 0.0, 0.0, 0.0, 0.0, 0.0, 0.0, 0.0, 0.0, 0.0, 0.0, 0.0, 0.0, 0.0, 0.0, 0.0, 0.0, 0.0, 0.0, 0.0, 0.0, 0.0, 0.0, 0.0, 0.0, 0.0, 0.0, 0.0, 0.0, 0.0, 0.0, 0.0, 0.0, 0.0, 0.0, 0.0, 0.0, 0.0, 0.0, 0.0, 0.0, 0.0, 0.0, 0.0, 0.0, 0.0, 0.0, 0.0, 0.0, 0.0, 0.0, 0.0, 0.0, 0.0, 0.0, 0.0, 0.0, 0.0, 0.0, 0.0, 0.0, 0.0, 0.0, 0.0, 0.0, 0.0, 0.0, 0.0, 0.0, 0.0, 0.0, 0.0, 0.0, 0.0, 0.0, 0.0, 0.0, 0.0, 0.0, 0.0, 0.0, 0.0, 0.0, 0.0, 0.0, 0.0, 0.0, 0.0, 0.0, 0.0, 0.0, 0.0, 0.0, 0.0, 0.0, 0.0, 0.0, 0.0, 0.0, 0.0, 0.0, 0.0, 0.0, 0.0, 0.0, 0.0, 0.0, 0.0, 0.0, 0.0, 0.0, 0.0, 0.0, 0.0, 0.0, 0.0, 0.0, 0.0, 0.0, 0.0, 0.0, 0.0, 0.0, 0.0, 0.0, 0.0, 0.0, 0.0, 0.0, 0.0, 0.0, 0.0, 0.0, 0.0, 0.0, 0.0, 0.0, 0.0, 0.0, 0.0, 0.0, 0.0, 0.0, 0.0, 0.0, 0.0, 0.0, 0.0, 0.0, 0.0, 0.0, 0.0, 0.0, 0.0, 0.0, 0.0, 0.0, 0.0, 0.0, 0.0, 0.0, 0.0, 0.0, 0.0, 0.0, 0.0, 0.0, 0.0, 0.0, 0.0, 0.0, 0.0, 0.0, 0.0, 0.0, 0.0, 0.0, 0.0, 0.0, 0.0, 0.0, 0.0, 0.0, 0.0, 0.0, 0.0, 0.0, 0.0, 0.0, 0.0, 0.0, 0.0, 0.0, 0.0, 0.0, 0.0, 0.0, 0.0, 0.0, 0.0, 0.0, 0.0, 0.0, 0.0, 0.0, 0.0, 0.0, 0.0, 0.0, 0.0, 0.0, 0.0, 0.0, 0.0, 0.0, 0.0, 0.0, 0.0, 0.0, 0.0, 0.0, 0.0, 0.0, 0.0, 0.0, 0.0, 0.0, 0.0, 0.0, 0.0, 0.0, 0.0, 0.0, 0.0, 0.0, 0.0, 0.0, 0.0, 0.0, 0.0, 0.0, 0.0, 0.0, 0.0, 0.0, 0.0, 0.0, 0.0, 0.0, 0.0, 0.0, 0.0, 0.0, 0.0, 0.0, 0.0, 0.0, 0.0, 0.0, 0.0, 0.0, 0.0, 0.0, 0.0, 0.0, 0.0, 0.0, 0.0, 0.0, 0.0, 0.0, 0.0, 0.0, 0.0, 0.0, 0.0, 0.0, 0.0, 0.0, 0.0, 0.0, 0.0, 0.0, 0.0, 0.0, 0.0, 0.0, 0.0, 0.0, 0.0, 0.0, 0.0, 0.0, 0.0, 0.0, 0.0, 0.0, 0.0, 0.0, 0.0, 0.0, 0.0, 0.0, 0.0, 0.0, 0.0, 0.0, 0.0, 0.0, 0.0, 0.0, 0.0, 0.0, 0.0, 0.0, 0.0, 0.0, 0.0, 0.0, 0.0, 0.0, 0.0, 0.0, 0.0, 0.0, 0.0, 0.0, 0.0, 0.0, 0.0, 0.0, 0.0, 0.0, 0.0, 0.0, 0.0, 0.0, 0.0, 0.0, 0.0, 0.0, 0.0, 0.0, 0.0, 0.0, 0.0, 0.0, 0.0, 0.0, 0.0, 0.0, 0.0, 0.0, 0.0, 0.0, 0.0, 0.0, 0.0, 0.0, 0.0, 0.0, 0.0, 0.0, 0.0, 0.0, 0.0, 0.0, 0.0, 0.0, 0.0, 0.0, 0.0, 0.0, 0.0, 0.0, 0.0, 0.0, 0.0, 0.0, 0.0, 0.0, 0.0, 0.0, 0.0, 0.0, 0.0, 0.0, 0.0, 0.0, 0.0, 0.0, 0.0, 0.0, 0.0, 0.0, 0.0, 0.0, 0.0, 0.0, 0.0, 0.0, 0.0, 0.0, 0.0, 0.0, 0.0, 0.0, 0.0, 0.0, 0.0, 0.0, 0.0, 0.0, 0.0, 0.0, 0.0, 0.0, 0.0, 0.0, 0.0, 0.0, 0.0, 0.0, 0.0, 0.0, 0.0, 0.0, 0.0, 0.0, 0.0, 0.0, 0.0, 0.0, 0.0, 0.0, 0.0, 0.0, 0.0, 0.0, 0.0, 0.0, 0.0, 0.0, 0.0, 0.0, 0.0, 0.0, 0.0, 0.0, 0.0, 0.0, 0.0, 0.0, 0.0, 0.0, 0.0, 0.0, 0.0, 0.0, 0.0, 0.0, 0.0, 0.0, 0.0, 0.0, 0.0, 0.0, 0.0, 0.0, 0.0, 0.0, 0.0, 0.0, 0.0, 0.0, 0.0, 0.0, 0.0, 0.0, 0.0, 0.0, 0.0, 0.0, 0.0, 0.0, 0.0, 0.0, 0.0, 0.0, 0.0, 0.0, 0.0, 0.0, 0.0, 0.0, 0.0, 0.0, 0.0, 0.0, 0.0, 0.0, 0.0, 0.0, 0.0, 0.0, 0.0, 0.0, 0.0, 0.0, 0.0, 0.0, 0.0, 0.0, 0.0, 0.0, 0.0, 0.0, 0.0, 0.0, 0.0, 0.0, 0.0, 0.0, 0.0, 0.0, 0.0, 0.0, 0.0, 0.0, 0.0, 0.0, 0.0, 0.0, 0.0, 0.0, 0.0, 0.0, 0.0, 0.0, 0.0, 0.0, 0.0, 0.0, 0.0, 0.0, 0.0, 0.0, 0.0, 0.0, 0.0, 0.0, 0.0, 0.0, 0.0, 0.0, 0.0, 0.0, 0.0, 0.0, 0.0, 0.0, 0.0, 0.0, 0.0, 0.0, 0.0, 0.0, 0.0, 0.0, 0.0, 0.0, 0.0, 0.0, 0.0, 0.0, 0.0, 0.0, 0.0, 0.0, 0.0, 0.0, 0.0, 0.0, 0.0, 0.0, 0.0, 0.0, 0.0, 0.0, 0.0, 0.0, 0.0, 0.0, 0.0, 0.0, 0.0, 0.0, 0.0, 0.0, 0.0, 0.0, 0.0, 0.0, 0.0, 0.0, 0.0, 0.0, 0.0, 0.0, 0.0, 0.0, 0.0, 0.0, 0.0, 0.0, 0.0, 0.0, 0.0, 0.0, 0.0, 0.0, 0.0, 0.0, 0.0, 0.0, 0.0, 0.0, 0.0, 0.0, 0.0, 0.0, 0.0, 0.0, 0.0, 0.0, 0.0, 0.0, 0.0, 0.0, 0.0, 0.0, 0.0, 0.0, 0.0, 0.0, 0.0, 0.0, 0.0, 0.0, 0.0, 0.0, 0.0, 0.0, 0.0, 0.0, 0.0, 0.0, 0.0, 0.0, 0.0, 0.0, 0.0, 0.0, 0.0, 0.0, 0.0, 0.0, 0.0, 0.0, 0.0, 0.0, 0.0, 0.0, 0.0, 0.0, 0.0, 0.0, 0.0, 0.0, 0.0, 0.0, 0.0, 0.0, 0.0, 0.0, 0.0, 0.0, 0.0, 0.0, 0.0, 0.0, 0.0, 0.0, 0.0, 0.0, 0.0, 0.0, 0.0, 0.0, 0.0, 0.0, 0.0, 0.0, 0.0, 0.0, 0.0, 0.0, 0.0, 0.0, 0.0, 0.0, 0.0, 0.0, 0.0, 0.0, 0.0, 0.0, 0.0, 0.0, 0.0, 0.0, 0.0, 0.0, 0.0, 0.0, 0.0, 0.0, 0.0, 0.0, 0.0, 0.0, 0.0, 0.0, 0.0, 0.0, 0.0, 0.0, 0.0, 0.0, 0.0, 0.0, 0.0, 0.0, 0.0, 0.0, 0.0, 0.0, 0.0, 0.0, 0.0, 0.0, 0.0, 0.0, 0.0, 0.0, 0.0, 0.0, 0.0, 0.0, 0.0, 0.0, 0.0, 0.0, 0.0, 0.0, 0.0, 0.0, 0.0, 0.0, 0.0, 0.0, 0.0, 0.0, 0.0, 0.0, 0.0, 0.0, 0.0, 0.0, 0.0, 0.0, 0.0, 0.0, 0.0, 0.0, 0.0, 0.0, 0.0, 0.0, 0.0, 0.0, 0.0, 0.0, 0.0, 0.0, 0.0, 0.0, 0.0, 0.0, 0.0, 0.0, 0.0, 0.0, 0.0, 0.0, 0.0, 0.0, 0.0, 0.0, 0.0, 0.0, 0.0, 0.0, 0.0, 0.0, 0.0, 0.0, 0.0, 0.0, 0.0, 0.0, 0.0, 0.0, 0.0, 0.0, 0.0, 0.0, 0.0, 0.0, 0.0, 0.0, 0.0, 0.0, 0.0, 0.0, 0.0, 0.0, 0.0, 0.0, 0.0, 0.0, 0.0, 0.0, 0.0, 0.0, 0.0, 0.0, 0.0, 0.0, 0.0, 0.0, 0.0, 0.0, 0.0, 0.0, 0.0, 0.0, 0.0, 0.0, 0.0, 0.0, 0.0, 0.0, 0.0, 0.0, 0.0, 0.0, 0.0, 0.0, 0.0, 0.0, 0.0, 0.0, 0.0, 0.0, 0.0, 0.0, 0.0, 0.0, 0.0, 0.0, 0.0, 0.0, 0.0, 0.0, 0.0, 0.0, 0.0, 0.0, 0.0, 0.0, 0.0, 0.0, 0.0, 0.0, 0.0, 0.0, 0.0, 0.0, 0.0, 0.0, 0.0, 0.0, 0.0, 0.0, 0.0, 0.0, 0.0, 0.0, 0.0, 0.0, 0.0, 0.0, 0.0, 0.0, 0.0, 0.0, 0.0, 0.0, 0.0, 0.0, 0.0, 0.0, 0.0, 0.0, 0.0, 0.0, 0.0, 0.0, 0.0, 0.0, 0.0, 0.0, 0.0, 0.0, 0.0, 0.0, 0.0, 0.0, 0.0, 0.0, 0.0, 0.0, 0.0, 0.0, 0.0, 0.0, 0.0, 0.0, 0.0, 0.0, 0.0, 0.0, 0.0, 0.0, 0.0, 0.0, 0.0, 0.0, 0.0, 0.0, 0.0, 0.0, 0.0, 0.0, 0.0, 0.0, 0.0, 0.0, 0.0, 0.0, 0.0, 0.0, 0.0, 0.0, 0.0, 0.0, 0.0, 0.0, 0.0, 0.0, 0.0, 0.0, 0.0, 0.0, 0.0, 0.0, 0.0, 0.0, 0.0, 0.0, 0.0, 0.0, 0.0, 0.0, 0.0, 0.0, 0.0, 0.0, 0.0, 0.0, 0.0, 0.0, 0.0, 0.0, 0.0, 0.0, 0.0, 0.0, 0.0, 0.0, 0.0, 0.0, 0.0, 0.0, 0.0, 0.0, 0.0, 0.0, 0.0, 0.0, 0.0, 0.0, 0.0, 0.0, 0.0, 0.0, 0.0, 0.0, 0.0, 0.0, 0.0, 0.0, 0.0, 0.0, 0.0, 0.0, 0.0, 0.0, 0.0, 0.0, 0.0, 0.0, 0.0, 0.0, 0.0, 0.0, 0.0, 0.0, 0.0, 0.0, 0.0, 0.0, 0.0, 0.0, 0.0, 0.0, 0.0, 0.0, 0.0, 0.0, 0.0, 0.0, 0.0, 0.0, 0.0, 0.0, 0.0, 0.0, 0.0, 0.0, 0.0, 0.0, 0.0, 0.0, 0.0, 0.0, 0.0, 0.0, 0.0, 0.0, 0.0, 0.0, 0.0, 0.0, 0.0, 0.0, 0.0, 0.0, 0.0, 0.0, 0.0, 0.0, 0.0, 0.0, 0.0, 0.0, 0.0, 0.0, 0.0, 0.0, 0.0, 0.0, 0.0, 0.0, 0.0, 0.0, 0.0, 0.0, 0.0, 0.0, 0.0, 0.0, 0.0, 0.0, 0.0, 0.0, 0.0, 0.0, 0.0, 0.0, 0.0, 0.0, 0.0, 0.0, 0.0, 0.0, 0.0, 0.0, 0.0, 0.0, 0.0, 0.0, 0.0, 0.0, 0.0, 0.0, 0.0, 0.0, 0.0, 0.0, 0.0, 0.0, 0.0, 0.0, 0.0, 0.0, 0.0, 0.0, 0.0, 0.0, 0.0, 0.0, 0.0, 0.0, 0.0, 0.0, 0.0, 0.0, 0.0, 0.0, 0.0, 0.0, 0.0, 0.0, 0.0, 0.0, 0.0, 0.0, 0.0, 0.0, 0.0, 0.0, 0.0, 0.0, 0.0, 0.0, 0.0, 0.0, 0.0, 0.0, 0.0, 0.0, 0.0, 0.0, 0.0, 0.0, 0.0, 0.0, 0.0, 0.0, 0.0, 0.0, 0.0, 0.0, 0.0, 0.0, 0.0, 0.0, 0.0, 0.0, 0.0, 0.0, 0.0, 0.0, 0.0, 0.0, 0.0, 0.0, 0.0, 0.0, 0.0, 0.0, 0.0, 0.0, 0.0, 0.0, 0.0, 0.0, 0.0, 0.0, 0.0, 0.0, 0.0, 0.0, 0.0, 0.0, 0.0, 0.0, 0.0, 0.0, 0.0, 0.0, 0.0, 0.0, 0.0, 0.0, 0.0, 0.0, 0.0, 0.0, 0.0, 0.0, 0.0, 0.0, 0.0, 0.0, 0.0, 0.0, 0.0, 0.0, 0.0, 0.0, 0.0, 0.0, 0.0, 0.0, 0.0, 0.0, 0.0, 0.0, 0.0, 0.0, 0.0, 0.0, 0.0, 0.0, 0.0, 0.0, 0.0, 0.0, 0.0, 0.0, 0.0, 0.0, 0.0, 0.0, 0.0, 0.0, 0.0, 0.0, 0.0, 0.0, 0.0, 0.0, 0.0, 0.0, 0.0, 0.0, 0.0, 0.0, 0.0, 0.0, 0.0, 0.0, 0.0, 0.0, 0.0, 0.0, 0.0, 0.0, 0.0, 0.0, 0.0, 0.0, 0.0, 0.0, 0.0, 0.0, 0.0, 0.0, 0.0, 0.0, 0.0, 0.0, 0.0, 0.0, 0.0, 0.0, 0.0, 0.0, 0.0, 0.0, 0.0, 0.0, 0.0, 0.0, 0.0, 0.0, 0.0, 0.0, 0.0, 0.0, 0.0, 0.0, 0.0, 0.0, 0.0, 0.0, 0.0, 0.0, 0.0, 0.0, 0.0, 0.0, 0.0, 0.0, 0.0, 0.0, 0.0, 0.0, 0.0, 0.0, 0.0, 0.0, 0.0, 0.0, 0.0, 0.0, 0.0, 0.0, 0.0, 0.0, 0.0, 0.0, 0.0, 0.0, 0.0, 0.0, 0.0, 0.0, 0.0, 0.0, 0.0, 0.0, 0.0, 0.0, 0.0, 0.0, 0.0, 0.0, 0.0, 0.0, 0.0, 0.0, 0.0, 0.0, 0.0, 0.0, 0.0, 0.0, 0.0, 0.0, 0.0, 0.0, 0.0, 0.0, 0.0, 0.0, 0.0, 0.0, 0.0, 0.0, 0.0, 0.0, 0.0, 0.0, 0.0, 0.0, 0.0, 0.0, 0.0, 0.0, 0.0, 0.0, 0.0, 0.0, 0.0, 0.0, 0.0, 0.0, 0.0, 0.0, 0.0, 0.0, 0.0, 0.0, 0.0, 0.0, 0.0, 0.0, 0.0, 0.0, 0.0, 0.0, 0.0, 0.0, 0.0, 0.0, 0.0, 0.0, 0.0, 0.0, 0.0, 0.0, 0.0, 0.0, 0.0, 0.0, 0.0, 0.0, 0.0, 0.0, 0.0, 0.0, 0.0, 0.0, 0.0, 0.0, 0.0, 0.0, 0.0, 0.0, 0.0, 0.0, 0.0, 0.0, 0.0, 0.0, 0.0, 0.0, 0.0, 0.0, 0.0, 0.0, 0.0, 0.0, 0.0, 0.0, 0.0, 0.0, 0.0, 0.0, 0.0, 0.0, 0.0, 0.0, 0.0, 0.0, 0.0, 0.0, 0.0, 0.0, 0.0, 0.0, 0.0, 0.0, 0.0, 0.0, 0.0, 0.0, 0.0, 0.0, 0.0, 0.0, 0.0, 0.0, 0.0, 0.0, 0.0, 0.0, 0.0, 0.0, 0.0, 0.0, 0.0, 0.0, 0.0, 0.0, 0.0, 0.0, 0.0, 0.0, 0.0, 0.0, 0.0, 0.0, 0.0, 0.0, 0.0, 0.0, 0.0, 0.0, 0.0, 0.0, 0.0, 0.0, 0.0, 0.0, 0.0, 0.0, 0.0, 0.0, 0.0, 0.0, 0.0, 0.0, 0.0, 0.0, 0.0, 0.0, 0.0, 0.0, 0.0, 0.0, 0.0, 0.0, 0.0, 0.0, 0.0, 0.0, 0.0, 0.0, 0.0, 0.0, 0.0, 0.0, 0.0, 0.0, 0.0, 0.0, 0.0, 0.0, 0.0, 0.0, 0.0, 0.0, 0.0, 0.0, 0.0, 0.0, 0.0, 0.0, 0.0, 0.0, 0.0, 0.0, 0.0, 0.0, 0.0, 0.0, 0.0, 0.0, 0.0, 0.0, 0.0, 0.0, 0.0, 0.0, 0.0, 0.0, 0.0, 0.0, 0.0, 0.0, 0.0, 0.0, 0.0, 0.0, 0.0, 0.0, 0.0, 0.0, 0.0, 0.0, 0.0, 0.0, 0.0, 0.0, 0.0, 0.0, 0.0, 0.0, 0.0, 0.0, 0.0, 0.0, 0.0, 0.0, 0.0, 0.0, 0.0, 0.0, 0.0, 0.0, 0.0, 0.0, 0.0, 0.0, 0.0, 0.0, 0.0, 0.0, 0.0, 0.0, 0.0, 0.0, 0.0, 0.0, 0.0, 0.0, 0.0, 0.0, 0.0, 0.0, 0.0, 0.0, 0.0, 0.0, 0.0, 0.0, 0.0, 0.0, 0.0, 0.0, 0.0, 0.0, 0.0, 0.0, 0.0, 0.0, 0.0, 0.0, 0.0, 0.0, 0.0, 0.0, 0.0, 0.0, 0.0, 0.0, 0.0, 0.0, 0.0, 0.0, 0.0, 0.0, 0.0, 0.0, 0.0, 0.0, 0.0, 0.0, 0.0, 0.0, 0.0, 0.0, 0.0, 0.0, 0.0, 0.0, 0.0, 0.0, 0.0, 0.0, 0.0, 0.0, 0.0, 0.0, 0.0, 0.0, 0.0, 0.0, 0.0, 0.0, 0.0, 0.0, 0.0, 0.0, 0.0, 0.0, 0.0, 0.0, 0.0, 0.0, 0.0, 0.0, 0.0, 0.0, 0.0, 0.0, 0.0, 0.0, 0.0, 0.0, 0.0, 0.0, 0.0, 0.0, 0.0, 0.0, 0.0, 0.0, 0.0, 0.0, 0.0, 0.0, 0.0, 0.0, 0.0, 0.0, 0.0, 0.0, 0.0, 0.0, 0.0, 0.0, 0.0, 0.0, 0.0, 0.0, 0.0, 0.0, 0.0, 0.0, 0.0, 0.0, 0.0, 0.0, 0.0, 0.0, 0.0, 0.0, 0.0, 0.0, 0.0, 0.0, 0.0, 0.0, 0.0, 0.0, 0.0, 0.0, 0.0, 0.0, 0.0, 0.0, 0.0, 0.0, 0.0, 0.0, 0.0, 0.0, 0.0, 0.0, 0.0, 0.0, 0.0, 0.0, 0.0, 0.0, 0.0, 0.0, 0.0, 0.0, 0.0, 0.0, 0.0, 0.0, 0.0, 0.0, 0.0, 0.0, 0.0, 0.0, 0.0, 0.0, 0.0, 0.0, 0.0, 0.0, 0.0, 0.0, 0.0, 0.0, 0.0, 0.0, 0.0, 0.0, 0.0, 0.0, 0.0, 0.0, 0.0, 0.0, 0.0, 0.0, 0.0, 0.0, 0.0, 0.0, 0.0, 0.0, 0.0, 0.0, 0.0, 0.0, 0.0, 0.0, 0.0, 0.0, 0.0, 0.0, 0.0, 0.0, 0.0, 0.0, 0.0, 0.0, 0.0, 0.0, 0.0, 0.0, 0.0, 0.0, 0.0, 0.0, 0.0, 0.0, 0.0, 0.0, 0.0, 0.0, 0.0, 0.0, 0.0, 0.0, 0.0, 0.0, 0.0, 0.0, 0.0, 0.0, 0.0, 0.0, 0.0, 0.0, 0.0, 0.0, 0.0, 0.0, 0.0, 0.0, 0.0, 0.0, 0.0, 0.0, 0.0, 0.0, 0.0, 0.0, 0.0, 0.0, 0.0, 0.0, 0.0, 0.0, 0.0, 0.0, 0.0, 0.0, 0.0, 0.0, 0.0, 0.0, 0.0, 0.0, 0.0, 0.0, 0.0, 0.0, 0.0, 0.0, 0.0, 0.0, 0.0, 0.0, 0.0, 0.0, 0.0, 0.0, 0.0, 0.0, 0.0, 0.0, 0.0, 0.0, 0.0, 0.0, 0.0, 0.0, 0.0, 0.0, 0.0, 0.0, 0.0, 0.0, 0.0, 0.0, 0.0, 0.0, 0.0, 0.0, 0.0, 0.0, 0.0, 0.0, 0.0, 0.0, 0.0, 0.0, 0.0, 0.0, 0.0, 0.0, 0.0, 0.0, 0.0, 0.0, 0.0, 0.0, 0.0, 0.0, 0.0, 0.0, 0.0, 0.0, 0.0, 0.0, 0.0, 0.0, 0.0, 0.0, 0.0, 0.0, 0.0, 0.0, 0.0, 0.0, 0.0, 0.0, 0.0, 0.0, 0.0, 0.0, 0.0, 0.0, 0.0, 0.0, 0.0, 0.0, 0.0, 0.0, 0.0, 0.0, 0.0, 0.0, 0.0, 0.0, 0.0, 0.0, 0.0, 0.0, 0.0, 0.0, 0.0, 0.0, 0.0, 0.0, 0.0, 0.0, 0.0, 0.0, 0.0, 0.0, 0.0, 0.0, 0.0, 0.0, 0.0, 0.0, 0.0, 0.0, 0.0, 0.0, 0.0, 0.0, 0.0, 0.0, 0.0, 0.0, 0.0, 0.0, 0.0, 0.0, 0.0, 0.0, 0.0, 0.0, 0.0, 0.0, 0.0, 0.0, 0.0, 0.0, 0.0, 0.0, 0.0, 0.0, 0.0, 0.0, 0.0, 0.0, 0.0, 0.0, 0.0, 0.0, 0.0, 0.0, 0.0, 0.0, 0.0, 0.0, 0.0, 0.0, 0.0, 0.0, 0.0, 0.0, 0.0, 0.0, 0.0, 0.0, 0.0, 0.0, 0.0, 0.0, 0.0, 0.0, 0.0, 0.0, 0.0, 0.0, 0.0, 0.0, 0.0, 0.0, 0.0, 0.0, 0.0, 0.0, 0.0, 0.0, 0.0, 0.0, 0.0, 0.0, 0.0, 0.0, 0.0, 0.0, 0.0, 0.0, 0.0, 0.0, 0.0, 0.0, 0.0, 0.0, 0.0, 0.0, 0.0, 0.0, 0.0, 0.0, 0.0, 0.0, 0.0, 0.0, 0.0, 0.0, 0.0, 0.0, 0.0, 0.0, 0.0, 0.0, 0.0, 0.0, 0.0, 0.0, 0.0, 0.0, 0.0, 0.0, 0.0, 0.0, 0.0, 0.0, 0.0, 0.0, 0.0, 0.0, 0.0, 0.0, 0.0, 0.0, 0.0, 0.0, 0.0, 0.0, 0.0, 0.0, 0.0, 0.0, 0.0, 0.0, 0.0, 0.0, 0.0, 0.0, 0.0, 0.0, 0.0, 0.0, 0.0, 0.0, 0.0, 0.0, 0.0, 0.0, 0.0, 0.0, 0.0, 0.0, 0.0, 0.0, 0.0, 0.0, 0.0, 0.0, 0.0, 0.0, 0.0, 0.0, 0.0, 0.0, 0.0, 0.0, 0.0, 0.0, 0.0, 0.0, 0.0, 0.0, 0.0, 0.0, 0.0, 0.0, 0.0, 0.0, 0.0, 0.0, 0.0, 0.0, 0.0, 0.0, 0.0, 0.0, 0.0, 0.0, 0.0, 0.0, 0.0, 0.0, 0.0, 0.0, 0.0, 0.0, 0.0, 0.0, 0.0, 0.0, 0.0, 0.0, 0.0, 0.0, 0.0, 0.0, 0.0, 0.0, 0.0, 0.0, 0.0, 0.0, 0.0, 0.0, 0.0, 0.0, 0.0, 0.0, 0.0, 0.0, 0.0, 0.0, 0.0, 0.0, 0.0, 0.0, 0.0, 0.0, 0.0, 0.0, 0.0, 0.0, 0.0, 0.0, 0.0, 0.0, 0.0, 0.0, 0.0, 0.0, 0.0, 0.0, 0.0, 0.0, 0.0, 0.0, 0.0, 0.0, 0.0, 0.0, 0.0, 0.0, 0.0, 0.0, 0.0, 0.0, 0.0, 0.0, 0.0, 0.0, 0.0, 0.0, 0.0, 0.0, 0.0, 0.0, 0.0, 0.0, 0.0, 0.0, 0.0, 0.0, 0.0, 0.0, 0.0, 0.0, 0.0, 0.0, 0.0, 0.0, 0.0, 0.0, 0.0, 0.0, 0.0, 0.0, 0.0, 0.0, 0.0, 0.0, 0.0, 0.0, 0.0, 0.0, 0.0, 0.0, 0.0, 0.0, 0.0, 0.0, 0.0, 0.0, 0.0, 0.0, 0.0, 0.0, 0.0, 0.0, 0.0, 0.0, 0.0, 0.0, 0.0, 0.0, 0.0, 0.0, 0.0, 0.0, 0.0, 0.0, 0.0, 0.0, 0.0, 0.0, 0.0, 0.0, 0.0, 0.0, 0.0, 0.0, 0.0, 0.0, 0.0, 0.0, 0.0, 0.0, 0.0, 0.0, 0.0, 0.0, 0.0, 0.0, 0.0, 0.0, 0.0, 0.0, 0.0, 0.0, 0.0, 0.0, 0.0, 0.0, 0.0, 0.0, 0.0, 0.0, 0.0, 0.0, 0.0, 0.0, 0.0, 0.0, 0.0, 0.0, 0.0, 0.0, 0.0, 0.0, 0.0, 0.0, 0.0, 0.0, 0.0, 0.0, 0.0, 0.0, 0.0, 0.0, 0.0, 0.0, 0.0, 0.0, 0.0, 0.0, 0.0, 0.0, 0.0, 0.0, 0.0, 0.0, 0.0, 0.0, 0.0, 0.0, 0.0, 0.0, 0.0, 0.0, 0.0, 0.0, 0.0, 0.0, 0.0, 0.0, 0.0, 0.0, 0.0, 0.0, 0.0, 0.0, 0.0, 0.0, 0.0, 0.0, 0.0, 0.0, 0.0, 0.0, 0.0, 0.0, 0.0, 0.0, 0.0, 0.0, 0.0, 0.0, 0.0, 0.0, 0.0, 0.0, 0.0, 0.0, 0.0, 0.0, 0.0, 0.0, 0.0, 0.0, 0.0, 0.0, 0.0, 0.0, 0.0, 0.0, 0.0, 0.0, 0.0, 0.0, 0.0, 0.0, 0.0, 0.0, 0.0, 0.0, 0.0, 0.0, 0.0, 0.0, 0.0, 0.0, 0.0, 0.0, 0.0, 0.0, 0.0, 0.0, 0.0, 0.0, 0.0, 0.0, 0.0, 0.0, 0.0, 0.0, 0.0, 0.0, 0.0, 0.0, 0.0, 0.0, 0.0, 0.0, 0.0, 0.0, 0.0, 0.0, 0.0, 0.0, 0.0, 0.0, 0.0, 0.0, 0.0, 0.0, 0.0, 0.0, 0.0, 0.0, 0.0, 0.0, 0.0, 0.0, 0.0, 0.0, 0.0, 0.0, 0.0, 0.0, 0.0, 0.0, 0.0, 0.0, 0.0, 0.0, 0.0, 0.0, 0.0, 0.0, 0.0, 0.0, 0.0, 0.0, 0.0, 0.0, 0.0, 0.0, 0.0, 0.0, 0.0, 0.0, 0.0, 0.0, 0.0, 0.0, 0.0, 0.0, 0.0, 0.0, 0.0, 0.0, 0.0, 0.0, 0.0, 0.0, 0.0, 0.0, 0.0, 0.0, 0.0, 0.0, 0.0, 0.0, 0.0, 0.0, 0.0, 0.0, 0.0, 0.0, 0.0, 0.0, 0.0, 0.0, 0.0, 0.0, 0.0, 0.0, 0.0, 0.0, 0.0, 0.0, 0.0, 0.0, 0.0, 0.0, 0.0, 0.0, 0.0, 0.0, 0.0, 0.0, 0.0, 0.0, 0.0, 0.0, 0.0, 0.0, 0.0, 0.0, 0.0, 0.0, 0.0, 0.0, 0.0, 0.0, 0.0, 0.0, 0.0, 0.0, 0.0, 0.0, 0.0, 0.0, 0.0, 0.0, 0.0, 0.0, 0.0, 0.0, 0.0, 0.0, 0.0, 0.0, 0.0, 0.0, 0.0, 0.0, 0.0, 0.0, 0.0, 0.0, 0.0, 0.0, 0.0, 0.0, 0.0, 0.0, 0.0, 0.0, 0.0, 0.0, 0.0, 0.0, 0.0, 0.0, 0.0, 0.0, 0.0, 0.0, 0.0, 0.0, 0.0, 0.0, 0.0, 0.0, 0.0, 0.0, 0.0, 0.0, 0.0, 0.0, 0.0, 0.0, 0.0, 0.0, 0.0, 0.0, 0.0, 0.0, 0.0, 0.0, 0.0, 0.0, 0.0, 0.0, 0.0, 0.0, 0.0, 0.0, 0.0, 0.0, 0.0, 0.0, 0.0, 0.0, 0.0, 0.0, 0.0, 0.0, 0.0, 0.0, 0.0, 0.0, 0.0, 0.0, 0.0, 0.0, 0.0, 0.0, 0.0, 0.0, 0.0, 0.0, 0.0, 0.0, 0.0, 0.0, 0.0, 0.0, 0.0, 0.0, 0.0, 0.0, 0.0, 0.0, 0.0, 0.0, 0.0, 0.0, 0.0, 0.0, 0.0, 0.0, 0.0, 0.0, 0.0, 0.0, 0.0, 0.0, 0.0, 0.0, 0.0, 0.0, 0.0, 0.0, 0.0, 0.0, 0.0, 0.0, 0.0, 0.0, 0.0, 0.0, 0.0, 0.0, 0.0, 0.0, 0.0, 0.0, 0.0, 0.0, 0.0, 0.0, 0.0, 0.0, 0.0, 0.0, 0.0, 0.0, 0.0, 0.0, 0.0, 0.0, 0.0, 0.0, 0.0, 0.0, 0.0, 0.0, 0.0, 0.0, 0.0, 0.0, 0.0, 0.0, 0.0, 0.0, 0.0, 0.0, 0.0, 0.0, 0.0, 0.0, 0.0, 0.0, 0.0, 0.0, 0.0, 0.0, 0.0, 0.0, 0.0, 0.0, 0.0, 0.0, 0.0, 0.0, 0.0, 0.0, 0.0, 0.0, 0.0, 0.0, 0.0, 0.0, 0.0, 0.0, 0.0, 0.0, 0.0, 0.0, 0.0, 0.0, 0.0, 0.0, 0.0, 0.0, 0.0, 0.0, 0.0, 0.0, 0.0, 0.0, 0.0, 0.0, 0.0, 0.0, 0.0, 0.0, 0.0, 0.0, 0.0, 0.0, 0.0, 0.0, 0.0, 0.0, 0.0, 0.0, 0.0, 0.0, 0.0, 0.0, 0.0, 0.0, 0.0, 0.0, 0.0, 0.0, 0.0, 0.0, 0.0, 0.0, 0.0, 0.0, 0.0, 0.0, 0.0, 0.0, 0.0, 0.0, 0.0, 0.0, 0.0, 0.0, 0.0, 0.0, 0.0, 0.0, 0.0, 0.0, 0.0, 0.0, 0.0, 0.0, 0.0, 0.0, 0.0, 0.0, 0.0, 0.0, 0.0, 0.0, 0.0, 0.0, 0.0, 0.0, 0.0, 0.0, 0.0, 0.0, 0.0, 0.0, 0.0, 0.0, 0.0, 0.0, 0.0, 0.0, 0.0, 0.0, 0.0, 0.0, 0.0, 0.0, 0.0, 0.0, 0.0, 0.0, 0.0, 0.0, 0.0, 0.0, 0.0, 0.0, 0.0, 0.0, 0.0, 0.0, 0.0, 0.0, 0.0, 0.0, 0.0, 0.0, 0.0, 0.0, 0.0, 0.0, 0.0, 0.0, 0.0, 0.0, 0.0, 0.0, 0.375, 0.0, 0.625, 0.0, 0.625, 0.25, 0.375, 0.25, 0.625, 0.5, 0.6625, 0.5, 0.6625, 0.75, 0.625, 0.75, 0.375, 0.5, 0.625, 0.5, 0.625, 0.75, 0.375, 0.75, 0.125, 0.5, 0.1625, 0.5, 0.1625, 0.75, 0.125, 0.75, 0.375, 0.75, 0.625, 0.75, 0.625, 0.7875, 0.375, 0.7875, 0.8375, 0.5, 0.875, 0.5, 0.875, 0.75, 0.8375, 0.75, 0.375, 0.4625, 0.625, 0.4625, 0.625, 0.5, 0.375, 0.5, 0.375, 0.9625, 0.625, 0.9625, 0.625, 1.0, 0.375, 1.0, 0.3375, 0.5, 0.375, 0.5, 0.375, 0.75, 0.3375, 0.75, 0.8375, 0.5, 0.8375, 0.75, 0.6625, 0.75, 0.6625, 0.5, 0.3375, 0.5, 0.3375, 0.75, 0.1625, 0.75, 0.1625, 0.5, 0.625, 0.9625, 0.375, 0.9625, 0.375, 0.7875, 0.625, 0.7875, 0.625, 0.4625, 0.375, 0.4625, 0.375, 0.2875, 0.625, 0.2875, 0.375, 0.25, 0.625, 0.25, 0.625, 0.2875, 0.375, 0.2875, 0.375, 0.0, 0.625, 0.0, 0.625, 0.25, 0.375, 0.25, 0.875, 0.5, 0.625, 0.5, 0.625, 0.5, 0.875, 0.5, 0.375, 0.5, 0.625, 0.5, 0.625, 0.75, 0.375, 0.75, 0.375, 0.75, 0.625, 0.75, 0.625, 1.0, 0.375, 1.0, 0.125, 0.5, 0.375, 0.5, 0.375, 0.75, 0.125, 0.75, 0.625, 0.5, 0.875, 0.5, 0.875, 0.75, 0.625, 0.75, 0.375, 0.25, 0.625, 0.25, 0.625, 0.5, 0.375, 0.5, 0.375, 0.25, 0.625, 0.25, 0.625, 0.25, 0.375, 0.25, 0.625, 0.5, 0.375, 0.5, 0.375, 0.5, 0.625, 0.5, 0.375, 0.5, 0.125, 0.5, 0.125, 0.5, 0.375, 0.5, 0.375, 0.0, 0.625, 0.0, 0.625, 0.25, 0.375, 0.25, 0.875, 0.5, 0.625, 0.5, 0.625, 0.5, 0.875, 0.5, 0.375, 0.5, 0.625, 0.5, 0.625, 0.75, 0.375, 0.75, 0.375, 0.75, 0.625, 0.75, 0.625, 1.0, 0.375, 1.0, 0.125, 0.5, 0.375, 0.5, 0.375, 0.75, 0.125, 0.75, 0.625, 0.5, 0.875, 0.5, 0.875, 0.75, 0.625, 0.75, 0.375, 0.25, 0.625, 0.25, 0.625, 0.5, 0.375, 0.5, 0.375, 0.25, 0.625, 0.25, 0.625, 0.25, 0.375, 0.25, 0.625, 0.5, 0.375, 0.5, 0.375, 0.5, 0.625, 0.5, 0.375, 0.5, 0.125, 0.5, 0.125, 0.5, 0.375, 0.5, 0.375, 0.0, 0.625, 0.0, 0.625, 0.25, 0.375, 0.25, 0.875, 0.5, 0.625, 0.5, 0.625, 0.5, 0.875, 0.5, 0.375, 0.5, 0.625, 0.5, 0.625, 0.75, 0.375, 0.75, 0.375, 0.75, 0.625, 0.75, 0.625, 1.0, 0.375, 1.0, 0.125, 0.5, 0.375, 0.5, 0.375, 0.75, 0.125, 0.75, 0.625, 0.5, 0.875, 0.5, 0.875, 0.75, 0.625, 0.75, 0.375, 0.25, 0.625, 0.25, 0.625, 0.5, 0.375, 0.5, 0.375, 0.25, 0.625, 0.25, 0.625, 0.25, 0.375, 0.25, 0.625, 0.5, 0.375, 0.5, 0.375, 0.5, 0.625, 0.5, 0.375, 0.5, 0.125, 0.5, 0.125, 0.5, 0.375, 0.5, 0.375, 0.0, 0.625, 0.0, 0.625, 0.25, 0.375, 0.25, 0.625, 0.5, 0.6625, 0.5, 0.6625, 0.75, 0.625, 0.75, 0.375, 0.5, 0.625, 0.5, 0.625, 0.75, 0.375, 0.75, 0.125, 0.5, 0.1625, 0.5, 0.1625, 0.75, 0.125, 0.75, 0.375, 0.75, 0.625, 0.75, 0.625, 0.7875, 0.375, 0.7875, 0.8375, 0.5, 0.875, 0.5, 0.875, 0.75, 0.8375, 0.75, 0.375, 0.4625, 0.625, 0.4625, 0.625, 0.5, 0.375, 0.5, 0.375, 0.9625, 0.625, 0.9625, 0.625, 1.0, 0.375, 1.0, 0.3375, 0.5, 0.375, 0.5, 0.375, 0.75, 0.3375, 0.75, 0.8375, 0.5, 0.8375, 0.75, 0.6625, 0.75, 0.6625, 0.5, 0.3375, 0.5, 0.3375, 0.75, 0.1625, 0.75, 0.1625, 0.5, 0.625, 0.9625, 0.375, 0.9625, 0.375, 0.7875, 0.625, 0.7875, 0.625, 0.4625, 0.375, 0.4625, 0.375, 0.2875, 0.625, 0.2875, 0.375, 0.25, 0.625, 0.25, 0.625, 0.2875, 0.375, 0.2875])
_uv.active_render = True
_uv = me_x.uv_layers.new(name='UVMap')
_uv.uv.foreach_set('vector', [0.0, 0.0, 0.0, 0.0, 0.0, 0.0, 0.0, 0.0, 0.0, 0.0, 0.0, 0.0, 0.0, 0.0, 0.0, 0.0, 0.0, 0.0, 0.0, 0.0, 0.0, 0.0, 0.0, 0.0, 0.0, 0.0, 0.0, 0.0, 0.0, 0.0, 0.0, 0.0, 0.0, 0.0, 0.0, 0.0, 0.0, 0.0, 0.0, 0.0, 0.0, 0.0, 0.0, 0.0, 0.0, 0.0, 0.0, 0.0, 0.0, 0.0, 0.0, 0.0, 0.0, 0.0, 0.0, 0.0, 0.0, 0.0, 0.0, 0.0, 0.0, 0.0, 0.0, 0.0, 0.0, 0.0, 0.0, 0.0, 0.0, 0.0, 0.0, 0.0, 0.0, 0.0, 0.0, 0.0, 0.0, 0.0, 0.0, 0.0, 0.0, 0.0, 0.0, 0.0, 0.0, 0.0, 0.0, 0.0, 0.0, 0.0, 0.0, 0.0, 0.0, 0.0, 0.0, 0.0, 0.0, 0.0, 0.0, 0.0, 0.0, 0.0, 0.0, 0.0, 0.0, 0.0, 0.0, 0.0, 0.0, 0.0, 0.0, 0.0, 0.6875, 0.6345, 0.75, 0.6349, 0.75, 0.6349, 0.6875, 0.6345, 0.75, 0.6349, 0.8125, 0.6359, 0.8125, 0.6359, 0.75, 0.6349, 0.6875, 0.694, 0.75, 0.6941, 0.75, 0.7222, 0.6875, 0.7222, 0.75, 0.6941, 0.8125, 0.6943, 0.8125, 0.7223, 0.75, 0.7222, 0.8125, 0.6359, 0.875, 0.6392, 0.875, 0.6392, 0.8125, 0.6359, 0.625, 0.1108, 0.625, 0.0831, 0.625, 0.0831, 0.625, 0.1108, 0.625, 0.6937, 0.625, 0.6649, 0.625, 0.6649, 0.625, 0.6937, 0.8125, 0.6943, 0.75, 0.6941, 0.75, 0.6941, 0.8125, 0.6943, 0.625, 0.6345, 0.6875, 0.6345, 0.6875, 0.6345, 0.625, 0.6345, 0.8125, 0.6943, 0.875, 0.6946, 0.875, 0.7223, 0.8125, 0.7223, 0.8125, 0.7223, 0.875, 0.7223, 0.875, 0.75, 0.8125, 0.75, 0.75, 0.7222, 0.8125, 0.7223, 0.8125, 0.75, 0.75, 0.75, 0.6875, 0.7222, 0.75, 0.7222, 0.75, 0.75, 0.6875, 0.75, 0.6249, 0.7214, 0.6875, 0.7222, 0.6875, 0.75, 0.625, 0.75, 0.625, 0.6937, 0.6875, 0.694, 0.6875, 0.7222, 0.6249, 0.7214, 0.875, 0.6946, 0.8125, 0.6943, 0.8125, 0.6943, 0.875, 0.6946, 0.5405, 0.8577, 0.5435, 0.875, 0.5396, 0.875, 0.5369, 0.8593, 0.5435, 0.875, 0.5405, 0.8923, 0.5369, 0.8907, 0.5396, 0.875, 0.5369, 0.8593, 0.5396, 0.875, 0.5347, 0.875, 0.5324, 0.861, 0.5396, 0.875, 0.5369, 0.8907, 0.5324, 0.889, 0.5347, 0.875, 0.5352, 0.8398, 0.5451, 0.8558, 0.5405, 0.8577, 0.5316, 0.8434, 0.5451, 0.8558, 0.5484, 0.875, 0.5435, 0.875, 0.5405, 0.8577, 0.5484, 0.875, 0.5451, 0.8942, 0.5405, 0.8923, 0.5435, 0.875, 0.5451, 0.8942, 0.5352, 0.9102, 0.5316, 0.9066, 0.5405, 0.8923, 0.5405, 0.8923, 0.5316, 0.9066, 0.5288, 0.9038, 0.5369, 0.8907, 0.5369, 0.8907, 0.5288, 0.9038, 0.5254, 0.9004, 0.5324, 0.889, 0.5324, 0.889, 0.5254, 0.9004, 0.522, 0.897, 0.5252, 0.888, 0.5347, 0.875, 0.5324, 0.889, 0.5252, 0.888, 0.5268, 0.875, 0.5324, 0.861, 0.5347, 0.875, 0.5268, 0.875, 0.5252, 0.862, 0.5254, 0.8496, 0.5324, 0.861, 0.5252, 0.862, 0.522, 0.853, 0.5288, 0.8462, 0.5369, 0.8593, 0.5324, 0.861, 0.5254, 0.8496, 0.5316, 0.8434, 0.5405, 0.8577, 0.5369, 0.8593, 0.5288, 0.8462, 0.4375, 0.1468, 0.5, 0.1472, 0.5, 0.1823, 0.4375, 0.1817, 0.5, 0.1472, 0.5625, 0.1468, 0.5625, 0.1817, 0.5, 0.1823, 0.4375, 0.1817, 0.5, 0.1823, 0.5, 0.2208, 0.4375, 0.2192, 0.5, 0.1823, 0.5625, 0.1817, 0.5625, 0.2192, 0.5, 0.2208, 0.375, 0.1108, 0.4375, 0.1141, 0.4375, 0.1468, 0.375, 0.1456, 0.4375, 0.1141, 0.5, 0.1147, 0.5, 0.1472, 0.4375, 0.1468, 0.5, 0.1147, 0.5625, 0.1141, 0.5625, 0.1468, 0.5, 0.1472, 0.5625, 0.1141, 0.625, 0.1108, 0.625, 0.1456, 0.5625, 0.1468, 0.5625, 0.1468, 0.625, 0.1456, 0.625, 0.1804, 0.5625, 0.1817, 0.5625, 0.1817, 0.625, 0.1804, 0.625, 0.2152, 0.5625, 0.2192, 0.5625, 0.2192, 0.625, 0.2152, 0.625, 0.25, 0.5625, 0.2627, 0.5, 0.2208, 0.5625, 0.2192, 0.5625, 0.2627, 0.5, 0.2654, 0.4375, 0.2192, 0.5, 0.2208, 0.5, 0.2654, 0.4375, 0.2627, 0.375, 0.2152, 0.4375, 0.2192, 0.4375, 0.2627, 0.375, 0.25, 0.375, 0.1804, 0.4375, 0.1817, 0.4375, 0.2192, 0.375, 0.2152, 0.375, 0.1456, 0.4375, 0.1468, 0.4375, 0.1817, 0.375, 0.1804, 0.1875, 0.6658, 0.25, 0.6652, 0.25, 0.6941, 0.1875, 0.6943, 0.25, 0.6652, 0.3125, 0.6649, 0.3125, 0.694, 0.25, 0.6941, 0.1875, 0.6943, 0.25, 0.6941, 0.25, 0.7222, 0.1875, 0.7223, 0.25, 0.6941, 0.3125, 0.694, 0.3125, 0.7222, 0.25, 0.7222, 0.125, 0.6392, 0.1875, 0.6359, 0.1875, 0.6658, 0.125, 0.6669, 0.1875, 0.6359, 0.25, 0.6349, 0.25, 0.6652, 0.1875, 0.6658, 0.25, 0.6349, 0.3125, 0.6345, 0.3125, 0.6649, 0.25, 0.6652, 0.3125, 0.6345, 0.375, 0.6345, 0.375, 0.6649, 0.3125, 0.6649, 0.3125, 0.6649, 0.375, 0.6649, 0.375, 0.6937, 0.3125, 0.694, 0.3125, 0.694, 0.375, 0.6937, 0.3751, 0.7214, 0.3125, 0.7222, 0.3125, 0.7222, 0.3751, 0.7214, 0.375, 0.75, 0.3125, 0.75, 0.25, 0.7222, 0.3125, 0.7222, 0.3125, 0.75, 0.25, 0.75, 0.1875, 0.7223, 0.25, 0.7222, 0.25, 0.75, 0.1875, 0.75, 0.125, 0.7223, 0.1875, 0.7223, 0.1875, 0.75, 0.125, 0.75, 0.125, 0.6946, 0.1875, 0.6943, 0.1875, 0.7223, 0.125, 0.7223, 0.125, 0.6669, 0.1875, 0.6658, 0.1875, 0.6943, 0.125, 0.6946, 0.4375, 0.6648, 0.5, 0.6648, 0.5, 0.6929, 0.4375, 0.6932, 0.5, 0.6648, 0.5625, 0.6648, 0.5625, 0.6932, 0.5, 0.6929, 0.4375, 0.6932, 0.5, 0.6929, 0.5, 0.7183, 0.4378, 0.7194, 0.5, 0.6929, 0.5625, 0.6932, 0.5622, 0.7194, 0.5, 0.7183, 0.375, 0.6345, 0.4375, 0.6345, 0.4375, 0.6648, 0.375, 0.6649, 0.4375, 0.6345, 0.5, 0.6345, 0.5, 0.6648, 0.4375, 0.6648, 0.5, 0.6345, 0.5625, 0.6345, 0.5625, 0.6648, 0.5, 0.6648, 0.5625, 0.6345, 0.625, 0.6345, 0.625, 0.6649, 0.5625, 0.6648, 0.5625, 0.6648, 0.625, 0.6649, 0.625, 0.6937, 0.5625, 0.6932, 0.5625, 0.6932, 0.625, 0.6937, 0.6249, 0.7214, 0.5622, 0.7194, 0.5622, 0.7194, 0.6249, 0.7214, 0.625, 0.75, 0.5593, 0.7429, 0.5, 0.7183, 0.5622, 0.7194, 0.5593, 0.7429, 0.5, 0.7401, 0.4378, 0.7194, 0.5, 0.7183, 0.5, 0.7401, 0.4407, 0.7429, 0.3751, 0.7214, 0.4378, 0.7194, 0.4407, 0.7429, 0.375, 0.75, 0.375, 0.6937, 0.4375, 0.6932, 0.4378, 0.7194, 0.3751, 0.7214, 0.375, 0.6649, 0.4375, 0.6648, 0.4375, 0.6932, 0.375, 0.6937, 0.4375, 0.3164, 0.5, 0.3179, 0.5, 0.375, 0.4375, 0.375, 0.5, 0.3179, 0.5625, 0.3164, 0.5625, 0.375, 0.5, 0.375, 0.4375, 0.375, 0.5, 0.375, 0.5, 0.4321, 0.4375, 0.4336, 0.5, 0.375, 0.5625, 0.375, 0.5625, 0.4336, 0.5, 0.4321, 0.375, 0.25, 0.4375, 0.2627, 0.4375, 0.3164, 0.375, 0.3125, 0.4375, 0.2627, 0.5, 0.2654, 0.5, 0.3179, 0.4375, 0.3164, 0.5, 0.2654, 0.5625, 0.2627, 0.5625, 0.3164, 0.5, 0.3179, 0.5625, 0.2627, 0.625, 0.25, 0.625, 0.3125, 0.5625, 0.3164, 0.5625, 0.3164, 0.625, 0.3125, 0.625, 0.375, 0.5625, 0.375, 0.5625, 0.375, 0.625, 0.375, 0.625, 0.4375, 0.5625, 0.4336, 0.5625, 0.4336, 0.625, 0.4375, 0.625, 0.5, 0.5625, 0.4873, 0.5, 0.4321, 0.5625, 0.4336, 0.5625, 0.4873, 0.5, 0.4846, 0.4375, 0.4336, 0.5, 0.4321, 0.5, 0.4846, 0.4375, 0.4873, 0.375, 0.4375, 0.4375, 0.4336, 0.4375, 0.4873, 0.375, 0.5, 0.375, 0.375, 0.4375, 0.375, 0.4375, 0.4336, 0.375, 0.4375, 0.375, 0.3125, 0.4375, 0.3164, 0.4375, 0.375, 0.375, 0.375, 0.4494, 0.7629, 0.5, 0.7576, 0.5, 0.771, 0.4574, 0.7773, 0.5, 0.7576, 0.5506, 0.7629, 0.5426, 0.7773, 0.5, 0.771, 0.4574, 0.7773, 0.5, 0.771, 0.5, 0.7811, 0.4625, 0.7874, 0.5, 0.771, 0.5426, 0.7773, 0.5375, 0.7874, 0.5, 0.7811, 0.375, 0.75, 0.4407, 0.7429, 0.4494, 0.7629, 0.4089, 0.783, 0.4407, 0.7429, 0.5, 0.7401, 0.5, 0.7576, 0.4494, 0.7629, 0.5, 0.7401, 0.5593, 0.7429, 0.5506, 0.7629, 0.5, 0.7576, 0.5593, 0.7429, 0.625, 0.75, 0.5911, 0.783, 0.5506, 0.7629, 0.5506, 0.7629, 0.5911, 0.783, 0.577, 0.7977, 0.5426, 0.7773, 0.5426, 0.7773, 0.577, 0.7977, 0.5685, 0.8065, 0.5375, 0.7874, 0.5375, 0.7874, 0.5685, 0.8065, 0.5618, 0.8132, 0.5338, 0.7959, 0.5, 0.7811, 0.5375, 0.7874, 0.5338, 0.7959, 0.5, 0.7901, 0.4625, 0.7874, 0.5, 0.7811, 0.5, 0.7901, 0.4662, 0.7959, 0.4315, 0.8065, 0.4625, 0.7874, 0.4662, 0.7959, 0.4382, 0.8132, 0.423, 0.7977, 0.4574, 0.7773, 0.4625, 0.7874, 0.4315, 0.8065, 0.4089, 0.783, 0.4494, 0.7629, 0.4574, 0.7773, 0.423, 0.7977, 0.6092, 0.8241, 0.6135, 0.875, 0.6029, 0.875, 0.5969, 0.8323, 0.6135, 0.875, 0.6092, 0.9259, 0.5969, 0.9176, 0.6029, 0.875, 0.5969, 0.8323, 0.6029, 0.875, 0.5938, 0.875, 0.5875, 0.8375, 0.6029, 0.875, 0.5969, 0.9176, 0.5875, 0.9125, 0.5938, 0.875, 0.625, 0.75, 0.625, 0.8125, 0.6092, 0.8241, 0.5911, 0.783, 0.625, 0.8125, 0.625, 0.875, 0.6135, 0.875, 0.6092, 0.8241, 0.625, 0.875, 0.625, 0.9375, 0.6092, 0.9259, 0.6135, 0.875, 0.625, 0.9375, 0.625, 1.0, 0.5912, 0.9662, 0.6092, 0.9259, 0.6092, 0.9259, 0.5912, 0.9662, 0.577, 0.952, 0.5969, 0.9176, 0.5969, 0.9176, 0.577, 0.952, 0.5685, 0.9435, 0.5875, 0.9125, 0.5875, 0.9125, 0.5685, 0.9435, 0.5618, 0.9368, 0.5791, 0.9088, 0.5938, 0.875, 0.5875, 0.9125, 0.5791, 0.9088, 0.5849, 0.875, 0.5875, 0.8375, 0.5938, 0.875, 0.5849, 0.875, 0.5791, 0.8412, 0.5685, 0.8065, 0.5875, 0.8375, 0.5791, 0.8412, 0.5618, 0.8132, 0.577, 0.7977, 0.5969, 0.8323, 0.5875, 0.8375, 0.5685, 0.8065, 0.5911, 0.783, 0.6092, 0.8241, 0.5969, 0.8323, 0.577, 0.7977, 0.5509, 0.9842, 0.5, 0.9885, 0.5, 0.9779, 0.5426, 0.9719, 0.5, 0.9885, 0.4491, 0.9842, 0.4574, 0.9719, 0.5, 0.9779, 0.5426, 0.9719, 0.5, 0.9779, 0.5, 0.9688, 0.5375, 0.9625, 0.5, 0.9779, 0.4574, 0.9719, 0.4625, 0.9625, 0.5, 0.9688, 0.625, 1.0, 0.5625, 1.0, 0.5509, 0.9842, 0.5912, 0.9662, 0.5625, 1.0, 0.5, 1.0, 0.5, 0.9885, 0.5509, 0.9842, 0.5, 1.0, 0.4375, 1.0, 0.4491, 0.9842, 0.5, 0.9885, 0.4375, 1.0, 0.375, 1.0, 0.4088, 0.9662, 0.4491, 0.9842, 0.4491, 0.9842, 0.4088, 0.9662, 0.423, 0.952, 0.4574, 0.9719, 0.4574, 0.9719, 0.423, 0.952, 0.4315, 0.9435, 0.4625, 0.9625, 0.4625, 0.9625, 0.4315, 0.9435, 0.4382, 0.9368, 0.4662, 0.9541, 0.5, 0.9688, 0.4625, 0.9625, 0.4662, 0.9541, 0.5, 0.9599, 0.5375, 0.9625, 0.5, 0.9688, 0.5, 0.9599, 0.5338, 0.9541, 0.5685, 0.9435, 0.5375, 0.9625, 0.5338, 0.9541, 0.5618, 0.9368, 0.577, 0.952, 0.5426, 0.9719, 0.5375, 0.9625, 0.5685, 0.9435, 0.5912, 0.9662, 0.5509, 0.9842, 0.5426, 0.9719, 0.577, 0.952, 0.3908, 0.9259, 0.3865, 0.875, 0.3971, 0.875, 0.4031, 0.9176, 0.3865, 0.875, 0.3908, 0.8241, 0.4031, 0.8323, 0.3971, 0.875, 0.4031, 0.9176, 0.3971, 0.875, 0.4062, 0.875, 0.4125, 0.9125, 0.3971, 0.875, 0.4031, 0.8323, 0.4125, 0.8375, 0.4062, 0.875, 0.375, 1.0, 0.375, 0.9375, 0.3908, 0.9259, 0.4088, 0.9662, 0.375, 0.9375, 0.375, 0.875, 0.3865, 0.875, 0.3908, 0.9259, 0.375, 0.875, 0.375, 0.8125, 0.3908, 0.8241, 0.3865, 0.875, 0.375, 0.8125, 0.375, 0.75, 0.4089, 0.783, 0.3908, 0.8241, 0.3908, 0.8241, 0.4089, 0.783, 0.423, 0.7977, 0.4031, 0.8323, 0.4031, 0.8323, 0.423, 0.7977, 0.4315, 0.8065, 0.4125, 0.8375, 0.4125, 0.8375, 0.4315, 0.8065, 0.4382, 0.8132, 0.4209, 0.8412, 0.4062, 0.875, 0.4125, 0.8375, 0.4209, 0.8412, 0.4151, 0.875, 0.4125, 0.9125, 0.4062, 0.875, 0.4151, 0.875, 0.4209, 0.9088, 0.4315, 0.9435, 0.4125, 0.9125, 0.4209, 0.9088, 0.4382, 0.9368, 0.423, 0.952, 0.4031, 0.9176, 0.4125, 0.9125, 0.4315, 0.9435, 0.4088, 0.9662, 0.3908, 0.9259, 0.4031, 0.9176, 0.423, 0.952, 0.4701, 0.805, 0.5, 0.7999, 0.5, 0.81, 0.4741, 0.8144, 0.5, 0.7999, 0.5299, 0.805, 0.5259, 0.8144, 0.5, 0.81, 0.4741, 0.8144, 0.5, 0.81, 0.5, 0.8193, 0.4778, 0.8231, 0.5, 0.81, 0.5259, 0.8144, 0.5222, 0.8231, 0.5, 0.8193, 0.4382, 0.8132, 0.4662, 0.7959, 0.4701, 0.805, 0.4454, 0.8204, 0.4662, 0.7959, 0.5, 0.7901, 0.5, 0.7999, 0.4701, 0.805, 0.5, 0.7901, 0.5338, 0.7959, 0.5299, 0.805, 0.5, 0.7999, 0.5338, 0.7959, 0.5618, 0.8132, 0.5546, 0.8204, 0.5299, 0.805, 0.5299, 0.805, 0.5546, 0.8204, 0.5473, 0.8277, 0.5259, 0.8144, 0.5259, 0.8144, 0.5473, 0.8277, 0.5405, 0.8345, 0.5222, 0.8231, 0.5222, 0.8231, 0.5405, 0.8345, 0.5352, 0.8398, 0.5192, 0.8299, 0.5, 0.8193, 0.5222, 0.8231, 0.5192, 0.8299, 0.5, 0.8266, 0.4778, 0.8231, 0.5, 0.8193, 0.5, 0.8266, 0.4808, 0.8299, 0.4595, 0.8345, 0.4778, 0.8231, 0.4808, 0.8299, 0.4648, 0.8398, 0.4527, 0.8277, 0.4741, 0.8144, 0.4778, 0.8231, 0.4595, 0.8345, 0.4454, 0.8204, 0.4701, 0.805, 0.4741, 0.8144, 0.4527, 0.8277, 0.57, 0.8451, 0.5751, 0.875, 0.565, 0.875, 0.5606, 0.8491, 0.5751, 0.875, 0.57, 0.9049, 0.5606, 0.9009, 0.565, 0.875, 0.5606, 0.8491, 0.565, 0.875, 0.5557, 0.875, 0.5519, 0.8528, 0.565, 0.875, 0.5606, 0.9009, 0.5519, 0.8972, 0.5557, 0.875, 0.5618, 0.8132, 0.5791, 0.8412, 0.57, 0.8451, 0.5546, 0.8204, 0.5791, 0.8412, 0.5849, 0.875, 0.5751, 0.875, 0.57, 0.8451, 0.5849, 0.875, 0.5791, 0.9088, 0.57, 0.9049, 0.5751, 0.875, 0.5791, 0.9088, 0.5618, 0.9368, 0.5546, 0.9296, 0.57, 0.9049, 0.57, 0.9049, 0.5546, 0.9296, 0.5473, 0.9223, 0.5606, 0.9009, 0.5606, 0.9009, 0.5473, 0.9223, 0.5405, 0.9155, 0.5519, 0.8972, 0.5519, 0.8972, 0.5405, 0.9155, 0.5352, 0.9102, 0.5451, 0.8942, 0.5557, 0.875, 0.5519, 0.8972, 0.5451, 0.8942, 0.5484, 0.875, 0.5519, 0.8528, 0.5557, 0.875, 0.5484, 0.875, 0.5451, 0.8558, 0.5405, 0.8345, 0.5519, 0.8528, 0.5451, 0.8558, 0.5352, 0.8398, 0.5473, 0.8277, 0.5606, 0.8491, 0.5519, 0.8528, 0.5405, 0.8345, 0.5546, 0.8204, 0.57, 0.8451, 0.5606, 0.8491, 0.5473, 0.8277, 0.5299, 0.945, 0.5, 0.9501, 0.5, 0.94, 0.5259, 0.9356, 0.5, 0.9501, 0.4701, 0.945, 0.4741, 0.9356, 0.5, 0.94, 0.5259, 0.9356, 0.5, 0.94, 0.5, 0.9307, 0.5222, 0.9269, 0.5, 0.94, 0.4741, 0.9356, 0.4778, 0.9269, 0.5, 0.9307, 0.5618, 0.9368, 0.5338, 0.9541, 0.5299, 0.945, 0.5546, 0.9296, 0.5338, 0.9541, 0.5, 0.9599, 0.5, 0.9501, 0.5299, 0.945, 0.5, 0.9599, 0.4662, 0.9541, 0.4701, 0.945, 0.5, 0.9501, 0.4662, 0.9541, 0.4382, 0.9368, 0.4454, 0.9296, 0.4701, 0.945, 0.4701, 0.945, 0.4454, 0.9296, 0.4527, 0.9223, 0.4741, 0.9356, 0.4741, 0.9356, 0.4527, 0.9223, 0.4595, 0.9155, 0.4778, 0.9269, 0.4778, 0.9269, 0.4595, 0.9155, 0.4648, 0.9102, 0.4808, 0.9201, 0.5, 0.9307, 0.4778, 0.9269, 0.4808, 0.9201, 0.5, 0.9234, 0.5222, 0.9269, 0.5, 0.9307, 0.5, 0.9234, 0.5192, 0.9201, 0.5405, 0.9155, 0.5222, 0.9269, 0.5192, 0.9201, 0.5352, 0.9102, 0.5473, 0.9223, 0.5259, 0.9356, 0.5222, 0.9269, 0.5405, 0.9155, 0.5546, 0.9296, 0.5299, 0.945, 0.5259, 0.9356, 0.5473, 0.9223, 0.43, 0.9049, 0.4249, 0.875, 0.435, 0.875, 0.4394, 0.9009, 0.4249, 0.875, 0.43, 0.8451, 0.4394, 0.8491, 0.435, 0.875, 0.4394, 0.9009, 0.435, 0.875, 0.4443, 0.875, 0.4481, 0.8972, 0.435, 0.875, 0.4394, 0.8491, 0.4481, 0.8528, 0.4443, 0.875, 0.4382, 0.9368, 0.4209, 0.9088, 0.43, 0.9049, 0.4454, 0.9296, 0.4209, 0.9088, 0.4151, 0.875, 0.4249, 0.875, 0.43, 0.9049, 0.4151, 0.875, 0.4209, 0.8412, 0.43, 0.8451, 0.4249, 0.875, 0.4209, 0.8412, 0.4382, 0.8132, 0.4454, 0.8204, 0.43, 0.8451, 0.43, 0.8451, 0.4454, 0.8204, 0.4527, 0.8277, 0.4394, 0.8491, 0.4394, 0.8491, 0.4527, 0.8277, 0.4595, 0.8345, 0.4481, 0.8528, 0.4481, 0.8528, 0.4595, 0.8345, 0.4648, 0.8398, 0.4549, 0.8558, 0.4443, 0.875, 0.4481, 0.8528, 0.4549, 0.8558, 0.4516, 0.875, 0.4481, 0.8972, 0.4443, 0.875, 0.4516, 0.875, 0.4549, 0.8942, 0.4595, 0.9155, 0.4481, 0.8972, 0.4549, 0.8942, 0.4648, 0.9102, 0.4527, 0.9223, 0.4394, 0.9009, 0.4481, 0.8972, 0.4595, 0.9155, 0.4454, 0.9296, 0.43, 0.9049, 0.4394, 0.9009, 0.4527, 0.9223, 0.4861, 0.8611, 0.5, 0.8604, 0.5, 0.875, 0.4854, 0.875, 0.5, 0.8604, 0.5139, 0.8611, 0.5146, 0.875, 0.5, 0.875, 0.4854, 0.875, 0.5, 0.875, 0.5, 0.8896, 0.4861, 0.8889, 0.5, 0.875, 0.5146, 0.875, 0.5139, 0.8889, 0.5, 0.8896, 0.478, 0.853, 0.487, 0.8498, 0.4861, 0.8611, 0.4748, 0.862, 0.487, 0.8498, 0.5, 0.8482, 0.5, 0.8604, 0.4861, 0.8611, 0.5, 0.8482, 0.513, 0.8498, 0.5139, 0.8611, 0.5, 0.8604, 0.513, 0.8498, 0.522, 0.853, 0.5252, 0.862, 0.5139, 0.8611, 0.5139, 0.8611, 0.5252, 0.862, 0.5268, 0.875, 0.5146, 0.875, 0.5146, 0.875, 0.5268, 0.875, 0.5252, 0.888, 0.5139, 0.8889, 0.5139, 0.8889, 0.5252, 0.888, 0.522, 0.897, 0.513, 0.9002, 0.5, 0.8896, 0.5139, 0.8889, 0.513, 0.9002, 0.5, 0.9018, 0.4861, 0.8889, 0.5, 0.8896, 0.5, 0.9018, 0.487, 0.9002, 0.4748, 0.888, 0.4861, 0.8889, 0.487, 0.9002, 0.478, 0.897, 0.4732, 0.875, 0.4854, 0.875, 0.4861, 0.8889, 0.4748, 0.888, 0.4748, 0.862, 0.4861, 0.8611, 0.4854, 0.875, 0.4732, 0.875, 0.4827, 0.8345, 0.5, 0.8315, 0.5, 0.8354, 0.4843, 0.8381, 0.5, 0.8315, 0.5173, 0.8345, 0.5157, 0.8381, 0.5, 0.8354, 0.4843, 0.8381, 0.5, 0.8354, 0.5, 0.8403, 0.486, 0.8426, 0.5, 0.8354, 0.5157, 0.8381, 0.514, 0.8426, 0.5, 0.8403, 0.4648, 0.8398, 0.4808, 0.8299, 0.4827, 0.8345, 0.4684, 0.8434, 0.4808, 0.8299, 0.5, 0.8266, 0.5, 0.8315, 0.4827, 0.8345, 0.5, 0.8266, 0.5192, 0.8299, 0.5173, 0.8345, 0.5, 0.8315, 0.5192, 0.8299, 0.5352, 0.8398, 0.5316, 0.8434, 0.5173, 0.8345, 0.5173, 0.8345, 0.5316, 0.8434, 0.5288, 0.8462, 0.5157, 0.8381, 0.5157, 0.8381, 0.5288, 0.8462, 0.5254, 0.8496, 0.514, 0.8426, 0.514, 0.8426, 0.5254, 0.8496, 0.522, 0.853, 0.513, 0.8498, 0.5, 0.8403, 0.514, 0.8426, 0.513, 0.8498, 0.5, 0.8482, 0.486, 0.8426, 0.5, 0.8403, 0.5, 0.8482, 0.487, 0.8498, 0.4746, 0.8496, 0.486, 0.8426, 0.487, 0.8498, 0.478, 0.853, 0.4712, 0.8462, 0.4843, 0.8381, 0.486, 0.8426, 0.4746, 0.8496, 0.4684, 0.8434, 0.4827, 0.8345, 0.4843, 0.8381, 0.4712, 0.8462, 0.5173, 0.9155, 0.5, 0.9185, 0.5, 0.9146, 0.5157, 0.9119, 0.5, 0.9185, 0.4827, 0.9155, 0.4843, 0.9119, 0.5, 0.9146, 0.5157, 0.9119, 0.5, 0.9146, 0.5, 0.9097, 0.514, 0.9074, 0.5, 0.9146, 0.4843, 0.9119, 0.486, 0.9074, 0.5, 0.9097, 0.5352, 0.9102, 0.5192, 0.9201, 0.5173, 0.9155, 0.5316, 0.9066, 0.5192, 0.9201, 0.5, 0.9234, 0.5, 0.9185, 0.5173, 0.9155, 0.5, 0.9234, 0.4808, 0.9201, 0.4827, 0.9155, 0.5, 0.9185, 0.4808, 0.9201, 0.4648, 0.9102, 0.4684, 0.9066, 0.4827, 0.9155, 0.4827, 0.9155, 0.4684, 0.9066, 0.4712, 0.9038, 0.4843, 0.9119, 0.4843, 0.9119, 0.4712, 0.9038, 0.4746, 0.9004, 0.486, 0.9074, 0.486, 0.9074, 0.4746, 0.9004, 0.478, 0.897, 0.487, 0.9002, 0.5, 0.9097, 0.486, 0.9074, 0.487, 0.9002, 0.5, 0.9018, 0.514, 0.9074, 0.5, 0.9097, 0.5, 0.9018, 0.513, 0.9002, 0.5254, 0.9004, 0.514, 0.9074, 0.513, 0.9002, 0.522, 0.897, 0.5288, 0.9038, 0.5157, 0.9119, 0.514, 0.9074, 0.5254, 0.9004, 0.5316, 0.9066, 0.5173, 0.9155, 0.5157, 0.9119, 0.5288, 0.9038, 0.4595, 0.8923, 0.4565, 0.875, 0.4604, 0.875, 0.4631, 0.8907, 0.4565, 0.875, 0.4595, 0.8577, 0.4631, 0.8593, 0.4604, 0.875, 0.4631, 0.8907, 0.4604, 0.875, 0.4653, 0.875, 0.4676, 0.889, 0.4604, 0.875, 0.4631, 0.8593, 0.4676, 0.861, 0.4653, 0.875, 0.4648, 0.9102, 0.4549, 0.8942, 0.4595, 0.8923, 0.4684, 0.9066, 0.4549, 0.8942, 0.4516, 0.875, 0.4565, 0.875, 0.4595, 0.8923, 0.4516, 0.875, 0.4549, 0.8558, 0.4595, 0.8577, 0.4565, 0.875, 0.4549, 0.8558, 0.4648, 0.8398, 0.4684, 0.8434, 0.4595, 0.8577, 0.4595, 0.8577, 0.4684, 0.8434, 0.4712, 0.8462, 0.4631, 0.8593, 0.4631, 0.8593, 0.4712, 0.8462, 0.4746, 0.8496, 0.4676, 0.861, 0.4676, 0.861, 0.4746, 0.8496, 0.478, 0.853, 0.4748, 0.862, 0.4653, 0.875, 0.4676, 0.861, 0.4748, 0.862, 0.4732, 0.875, 0.4676, 0.889, 0.4653, 0.875, 0.4732, 0.875, 0.4748, 0.888, 0.4746, 0.9004, 0.4676, 0.889, 0.4748, 0.888, 0.478, 0.897, 0.4712, 0.9038, 0.4631, 0.8907, 0.4676, 0.889, 0.4746, 0.9004, 0.4684, 0.9066, 0.4595, 0.8923, 0.4631, 0.8907, 0.4712, 0.9038, 0.4375, 0.5306, 0.5, 0.5291, 0.5, 0.5675, 0.4375, 0.5679, 0.5, 0.5291, 0.5625, 0.5306, 0.5625, 0.5679, 0.5, 0.5675, 0.4375, 0.5679, 0.5, 0.5675, 0.5, 0.6022, 0.4375, 0.6023, 0.5, 0.5675, 0.5625, 0.5679, 0.5625, 0.6023, 0.5, 0.6022, 0.375, 0.5, 0.4375, 0.4873, 0.4375, 0.5306, 0.375, 0.5336, 0.4375, 0.4873, 0.5, 0.4846, 0.5, 0.5291, 0.4375, 0.5306, 0.5, 0.4846, 0.5625, 0.4873, 0.5625, 0.5306, 0.5, 0.5291, 0.5625, 0.4873, 0.625, 0.5, 0.625, 0.5336, 0.5625, 0.5306, 0.5625, 0.5306, 0.625, 0.5336, 0.625, 0.5686, 0.5625, 0.5679, 0.5625, 0.5679, 0.625, 0.5686, 0.625, 0.6024, 0.5625, 0.6023, 0.5625, 0.6023, 0.625, 0.6024, 0.625, 0.6345, 0.5625, 0.6345, 0.5, 0.6022, 0.5625, 0.6023, 0.5625, 0.6345, 0.5, 0.6345, 0.4375, 0.6023, 0.5, 0.6022, 0.5, 0.6345, 0.4375, 0.6345, 0.375, 0.6024, 0.4375, 0.6023, 0.4375, 0.6345, 0.375, 0.6345, 0.375, 0.5686, 0.4375, 0.5679, 0.4375, 0.6023, 0.375, 0.6024, 0.375, 0.5336, 0.4375, 0.5306, 0.4375, 0.5679, 0.375, 0.5686, 0.1875, 0.5348, 0.25, 0.5347, 0.25, 0.5691, 0.1875, 0.5693, 0.25, 0.5347, 0.3125, 0.5346, 0.3125, 0.569, 0.25, 0.5691, 0.1875, 0.5693, 0.25, 0.5691, 0.25, 0.6027, 0.1875, 0.6033, 0.25, 0.5691, 0.3125, 0.569, 0.3125, 0.6024, 0.25, 0.6027, 0.125, 0.5, 0.1875, 0.5, 0.1875, 0.5348, 0.125, 0.5348, 0.1875, 0.5, 0.25, 0.5, 0.25, 0.5347, 0.1875, 0.5348, 0.25, 0.5, 0.3125, 0.5, 0.3125, 0.5346, 0.25, 0.5347, 0.3125, 0.5, 0.375, 0.5, 0.375, 0.5336, 0.3125, 0.5346, 0.3125, 0.5346, 0.375, 0.5336, 0.375, 0.5686, 0.3125, 0.569, 0.3125, 0.569, 0.375, 0.5686, 0.375, 0.6024, 0.3125, 0.6024, 0.3125, 0.6024, 0.375, 0.6024, 0.375, 0.6345, 0.3125, 0.6345, 0.25, 0.6027, 0.3125, 0.6024, 0.3125, 0.6345, 0.25, 0.6349, 0.1875, 0.6033, 0.25, 0.6027, 0.25, 0.6349, 0.1875, 0.6359, 0.125, 0.6044, 0.1875, 0.6033, 0.1875, 0.6359, 0.125, 0.6392, 0.125, 0.5696, 0.1875, 0.5693, 0.1875, 0.6033, 0.125, 0.6044, 0.125, 0.5348, 0.1875, 0.5348, 0.1875, 0.5693, 0.125, 0.5696, 0.4375, 0.02774, 0.5, 0.02775, 0.5, 0.0558, 0.4375, 0.05567, 0.5, 0.02775, 0.5625, 0.02774, 0.5625, 0.05567, 0.5, 0.0558, 0.4375, 0.05567, 0.5, 0.0558, 0.5, 0.08453, 0.4375, 0.08413, 0.5, 0.0558, 0.5625, 0.05567, 0.5625, 0.08413, 0.5, 0.08453, 0.375, 0.0, 0.4375, 0.0, 0.4375, 0.02774, 0.375, 0.0277, 0.4375, 0.0, 0.5, 0.0, 0.5, 0.02775, 0.4375, 0.02774, 0.5, 0.0, 0.5625, 0.0, 0.5625, 0.02774, 0.5, 0.02775, 0.5625, 0.0, 0.625, 0.0, 0.625, 0.0277, 0.5625, 0.02774, 0.5625, 0.02774, 0.625, 0.0277, 0.625, 0.0554, 0.5625, 0.05567, 0.5625, 0.05567, 0.625, 0.0554, 0.625, 0.0831, 0.5625, 0.08413, 0.5625, 0.08413, 0.625, 0.0831, 0.625, 0.1108, 0.5625, 0.1141, 0.5, 0.08453, 0.5625, 0.08413, 0.5625, 0.1141, 0.5, 0.1147, 0.4375, 0.08413, 0.5, 0.08453, 0.5, 0.1147, 0.4375, 0.1141, 0.375, 0.0831, 0.4375, 0.08413, 0.4375, 0.1141, 0.375, 0.1108, 0.375, 0.0554, 0.4375, 0.05567, 0.4375, 0.08413, 0.375, 0.0831, 0.375, 0.0277, 0.4375, 0.02774, 0.4375, 0.05567, 0.375, 0.0554, 0.6875, 0.5346, 0.6875, 0.5, 0.6875, 0.5, 0.6875, 0.5346, 0.8125, 0.5, 0.8125, 0.5348, 0.8125, 0.5348, 0.8125, 0.5, 0.6875, 0.569, 0.75, 0.5691, 0.75, 0.6027, 0.6875, 0.6024, 0.75, 0.5691, 0.8125, 0.5693, 0.8125, 0.6033, 0.75, 0.6027, 0.625, 0.5, 0.6875, 0.5, 0.6875, 0.5346, 0.625, 0.5336, 0.75, 0.5691, 0.6875, 0.569, 0.6875, 0.569, 0.75, 0.5691, 0.625, 0.4375, 0.625, 0.375, 0.625, 0.375, 0.625, 0.4375, 0.8125, 0.5, 0.875, 0.5, 0.875, 0.5348, 0.8125, 0.5348, 0.8125, 0.5348, 0.875, 0.5348, 0.875, 0.5696, 0.8125, 0.5693, 0.8125, 0.5693, 0.875, 0.5696, 0.875, 0.6044, 0.8125, 0.6033, 0.8125, 0.6033, 0.875, 0.6044, 0.875, 0.6392, 0.8125, 0.6359, 0.75, 0.6027, 0.8125, 0.6033, 0.8125, 0.6359, 0.75, 0.6349, 0.6875, 0.6024, 0.75, 0.6027, 0.75, 0.6349, 0.6875, 0.6345, 0.625, 0.6024, 0.6875, 0.6024, 0.6875, 0.6345, 0.625, 0.6345, 0.625, 0.5686, 0.6875, 0.569, 0.6875, 0.6024, 0.625, 0.6024, 0.625, 0.5336, 0.6875, 0.5346, 0.6875, 0.569, 0.625, 0.5686, 0.6875, 0.5346, 0.75, 0.5347, 0.75, 0.5691, 0.6875, 0.569, 0.75, 0.5347, 0.8125, 0.5348, 0.8125, 0.5693, 0.75, 0.5691, 0.6875, 0.5, 0.75, 0.5, 0.75, 0.5347, 0.6875, 0.5346, 0.75, 0.5, 0.8125, 0.5, 0.8125, 0.5348, 0.75, 0.5347, 0.625, 0.375, 0.625, 0.3125, 0.625, 0.3125, 0.625, 0.375, 0.8125, 0.5693, 0.75, 0.5691, 0.75, 0.5691, 0.8125, 0.5693, 0.8125, 0.5348, 0.8125, 0.5693, 0.8125, 0.5693, 0.8125, 0.5348, 0.6875, 0.569, 0.6875, 0.5346, 0.6875, 0.5346, 0.6875, 0.569, 0.6875, 0.6649, 0.75, 0.6652, 0.75, 0.6941, 0.6875, 0.694, 0.75, 0.6652, 0.8125, 0.6658, 0.8125, 0.6943, 0.75, 0.6941, 0.625, 0.6345, 0.6875, 0.6345, 0.6875, 0.6649, 0.625, 0.6649, 0.6875, 0.6345, 0.75, 0.6349, 0.75, 0.6652, 0.6875, 0.6649, 0.75, 0.6349, 0.8125, 0.6359, 0.8125, 0.6658, 0.75, 0.6652, 0.8125, 0.6359, 0.875, 0.6392, 0.875, 0.6669, 0.8125, 0.6658, 0.8125, 0.6658, 0.875, 0.6669, 0.875, 0.6946, 0.8125, 0.6943, 0.625, 0.6649, 0.6875, 0.6649, 0.6875, 0.694, 0.625, 0.6937, 0.6875, 0.694, 0.625, 0.6937, 0.625, 0.6937, 0.6875, 0.694, 0.625, 0.6649, 0.625, 0.6345, 0.625, 0.6345, 0.625, 0.6649, 0.75, 0.6941, 0.6875, 0.694, 0.6875, 0.694, 0.75, 0.6941, 0.625, 0.0831, 0.625, 0.0554, 0.625, 0.0554, 0.625, 0.0831, 0.6875, 0.569, 0.6875, 0.5346, 0.6875, 0.5346, 0.6875, 0.569, 0.8125, 0.5348, 0.8125, 0.5693, 0.8125, 0.5693, 0.8125, 0.5348, 0.8125, 0.5693, 0.75, 0.5691, 0.75, 0.5691, 0.8125, 0.5693, 0.625, 0.375, 0.625, 0.3125, 0.625, 0.3125, 0.625, 0.375, 0.625, 0.4375, 0.625, 0.375, 0.625, 0.375, 0.625, 0.4375, 0.75, 0.5691, 0.6875, 0.569, 0.6875, 0.569, 0.75, 0.5691, 0.8125, 0.5, 0.8125, 0.5348, 0.8125, 0.5348, 0.8125, 0.5, 0.6875, 0.5346, 0.6875, 0.5, 0.6875, 0.5, 0.6875, 0.5346, 0.0, 0.0, 0.0, 0.0, 0.0, 0.0, 0.0, 0.0, 0.0, 0.0, 0.0, 0.0, 0.0, 0.0, 0.0, 0.0, 0.0, 0.0, 0.0, 0.0, 0.0, 0.0, 0.0, 0.0, 0.0, 0.0, 0.0, 0.0, 0.0, 0.0, 0.0, 0.0, 0.0, 0.0, 0.0, 0.0, 0.0, 0.0, 0.0, 0.0, 0.0, 0.0, 0.0, 0.0, 0.0, 0.0, 0.0, 0.0, 0.0, 0.0, 0.0, 0.0, 0.0, 0.0, 0.0, 0.0, 0.0, 0.0, 0.0, 0.0, 0.0, 0.0, 0.0, 0.0, 0.0, 0.0, 0.0, 0.0, 0.0, 0.0, 0.0, 0.0, 0.0, 0.0, 0.0, 0.0, 0.0, 0.0, 0.0, 0.0, 0.0, 0.0, 0.0, 0.0, 0.0, 0.0, 0.0, 0.0, 0.0, 0.0, 0.0, 0.0, 0.0, 0.0, 0.0, 0.0, 0.0, 0.0, 0.0, 0.0, 0.0, 0.0, 0.0, 0.0, 0.0, 0.0, 0.0, 0.0, 0.0, 0.0, 0.0, 0.0, 0.0, 0.0, 0.0, 0.0, 0.0, 0.0, 0.0, 0.0, 0.0, 0.0, 0.0, 0.0, 0.0, 0.0, 0.0, 0.0, 0.0, 0.0, 0.0, 0.0, 0.0, 0.0, 0.0, 0.0, 0.0, 0.0, 0.0, 0.0, 0.0, 0.0, 0.0, 0.0, 0.0, 0.0, 0.0, 0.0, 0.0, 0.0, 0.0, 0.0, 0.0, 0.0, 0.0, 0.0, 0.0, 0.0, 0.0, 0.0, 0.0, 0.0, 0.0, 0.0, 0.0, 0.0, 0.0, 0.0, 0.0, 0.0, 0.0, 0.0, 0.0, 0.0, 0.0, 0.0, 0.0, 0.0, 0.0, 0.0, 0.0, 0.0, 0.0, 0.0, 0.0, 0.0, 0.0, 0.0, 0.0, 0.0, 0.0, 0.0, 0.0, 0.0, 0.0, 0.0, 0.0, 0.0, 0.0, 0.0, 0.0, 0.0, 0.0, 0.0, 0.0, 0.0, 0.0, 0.0, 0.0, 0.0, 0.0, 0.0, 0.0, 0.0, 0.0, 0.0, 0.0, 0.0, 0.0, 0.0, 0.0, 0.0, 0.0, 0.0, 0.0, 0.0, 0.0, 0.0, 0.0, 0.0, 0.0, 0.0, 0.0, 0.0, 0.0, 0.0, 0.0, 0.0, 0.0, 0.0, 0.0, 0.0, 0.0, 0.0, 0.0, 0.0, 0.0, 0.0, 0.0, 0.0, 0.0, 0.0, 0.0, 0.0, 0.0, 0.0, 0.0, 0.0, 0.0, 0.0, 0.0, 0.0, 0.0, 0.0, 0.0, 0.0, 0.0, 0.0, 0.0, 0.0, 0.0, 0.0, 0.0, 0.0, 0.0, 0.0, 0.0, 0.0, 0.0, 0.0, 0.0, 0.0, 0.0, 0.0, 0.0, 0.0, 0.0, 0.0, 0.0, 0.0, 0.0, 0.0, 0.0, 0.0, 0.0, 0.0, 0.0, 0.0, 0.0, 0.0, 0.0, 0.0, 0.0, 0.0, 0.0, 0.0, 0.0, 0.0, 0.0, 0.0, 0.0, 0.0, 0.0, 0.0, 0.0, 0.0, 0.0, 0.0, 0.0, 0.0, 0.0, 0.0, 0.0, 0.0, 0.0, 0.0, 0.0, 0.0, 0.0, 0.0, 0.0, 0.0, 0.0, 0.0, 0.0, 0.0, 0.0, 0.0, 0.0, 0.0, 0.0, 0.0, 0.0, 0.0, 0.0, 0.0, 0.0, 0.0, 0.0, 0.0, 0.0, 0.0, 0.0, 0.0, 0.0, 0.0, 0.0, 0.0, 0.0, 0.0, 0.0, 0.0, 0.0, 0.0, 0.0, 0.0, 0.0, 0.0, 0.0, 0.0, 0.0, 0.0, 0.0, 0.0, 0.0, 0.0, 0.0, 0.0, 0.0, 0.0, 0.0, 0.0, 0.0, 0.0, 0.0, 0.0, 0.0, 0.0, 0.0, 0.0, 0.0, 0.0, 0.0, 0.0, 0.0, 0.0, 0.0, 0.0, 0.0, 0.0, 0.0, 0.0, 0.0, 0.0, 0.0, 0.0, 0.0, 0.0, 0.0, 0.0, 0.0, 0.0, 0.0, 0.0, 0.0, 0.0, 0.0, 0.0, 0.0, 0.0, 0.0, 0.0, 0.0, 0.0, 0.0, 0.0, 0.0, 0.0, 0.0, 0.0, 0.0, 0.0, 0.0, 0.0, 0.0, 0.0, 0.0, 0.0, 0.0, 0.0, 0.0, 0.0, 0.0, 0.0, 0.0, 0.0, 0.0, 0.0, 0.0, 0.0, 0.0, 0.0, 0.0, 0.0, 0.0, 0.0, 0.0, 0.0, 0.0, 0.0, 0.0, 0.0, 0.0, 0.0])
me_x.materials.append(mat_purple)
me_x.materials.append(mat_white)
me_x.materials.append(mat_blue)
me_x.materials.append(mat_x)
me_x.materials.append(mat_003)
me_x.materials.append(mat_004)
me_x.update()

# ---- objects
ob_light = bpy.data.objects.new('Light', light_light)
ob_camera = bpy.data.objects.new('Camera', cam_camera)
ob_x = bpy.data.objects.new('立方体', me_x)

# ---- transforms, parenting, visibility, modifiers, constraints
ob_light.location = (4.076, 1.005, 5.904)
ob_light.rotation_euler = (0.6503, 0.05522, 1.866)
ob_light.lock_rotations_4d = False
ob_light.empty_display_type = 'ARROWS'
ob_light.color = (0.0, 0.0, 0.0, 0.0)
ob_light.lineart.crease_threshold = 0.0
ob_camera.location = (7.359, -6.926, 4.958)
ob_camera.rotation_euler = (1.109, 0.0, 0.8149)
ob_camera.lock_rotations_4d = False
ob_camera.empty_display_type = 'ARROWS'
ob_camera.color = (0.0, 0.0, 0.0, 0.0)
ob_camera.display_type = 'WIRE'
ob_camera.lineart.crease_threshold = 0.0
ob_x.location = (0.0, -1.892, 0.0)
ob_x.scale = (3.988, 1.0, 0.2067)
_m = ob_x.modifiers.new('細分化', 'SUBSURF')
_m.levels = 3
_m.render_levels = 3

# ---- collection membership
col_collection.objects.link(ob_light)
col_collection.objects.link(ob_camera)
col_collection.objects.link(ob_x)

# ---- scene / render settings (as saved in the file)
scene.camera = ob_camera
scene.frame_start = 1; scene.frame_end = 250; scene.frame_set(99)
scene.render.engine = 'BLENDER_EEVEE_NEXT'
scene.cycles.sampling_pattern = 'TABULATED_SOBOL'
scene.view_settings.view_transform = 'Filmic'
bpy.context.view_layer.update()
